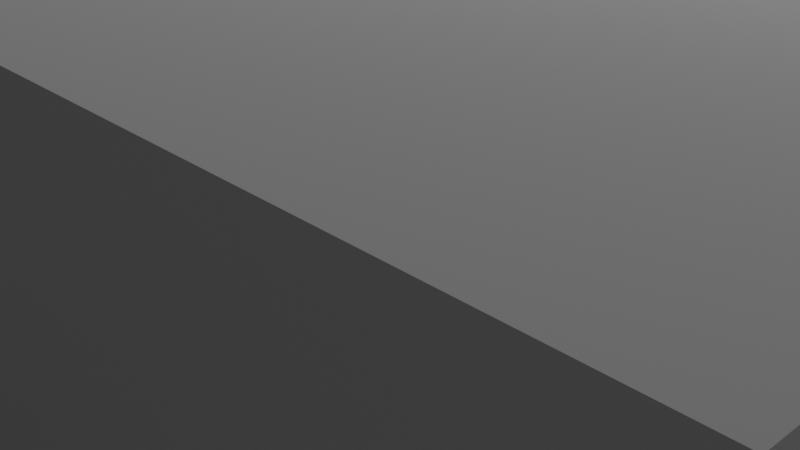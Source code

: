 # Source: R_Batarang.blend  (saved by Blender 2.90.8; exported with 4.5.12 LTS)
import bpy
from mathutils import Matrix  # noqa: F401  (used for matrix-valued properties, if any)

bpy.ops.wm.read_factory_settings(use_empty=True)
scene = bpy.context.scene
scene.name = 'Scene'

# ---- collections
col_collection = bpy.data.collections.new('Collection'); scene.collection.children.link(col_collection)

# ---- world
world_world = bpy.data.worlds.new('World'); scene.world = world_world
world_world.use_nodes = True; world_world.node_tree.nodes.clear()
_N = world_world.node_tree.nodes; _L = world_world.node_tree.links
n0 = _N.new('ShaderNodeOutputWorld'); n0.name = 'World Output'; n0.location = (300, 300)
n1 = _N.new('ShaderNodeBackground'); n1.name = 'Background'; n1.location = (10, 300)
n1.inputs[0].default_value = (0.05088, 0.05088, 0.05088, 1.0)
_L.new(n1.outputs[0], n0.inputs[0])
n0.is_active_output = True
world_world.color = (0.05088, 0.05088, 0.05088)
world_world.use_sun_shadow = False
world_world.sun_shadow_jitter_overblur = 0.0

# ---- cameras
cam_camera = bpy.data.cameras.new('Camera')
cam_camera.clip_end = 100.0
cam_camera.ortho_scale = 7.314

# ---- lights
light_light = bpy.data.lights.new('Light', 'POINT')
light_light.transmission_factor = 0.0
light_light.energy = 1000.0
light_light.shadow_soft_size = 0.1
light_light.shadow_maximum_resolution = 0.006
light_light.use_absolute_resolution = True

# ---- meshes
me_text = bpy.data.meshes.new('Text')
me_text.from_pydata([(0.077, 0.682, 0.0), (0.077, 0.0, 0.0), (0.175, 0.0, 0.0), (0.175, 0.296, 0.0), (0.216, 0.296, 0.0), (0.2283, 0.2956, 0.0), (0.2405, 0.2942, 0.0), (0.2527, 0.2913, 0.0), (0.2651, 0.2867, 0.0), (0.278, 0.2799, 0.0), (0.2915, 0.2705, 0.0), (0.3058, 0.2582, 0.0), (0.3212, 0.2427, 0.0), (0.3378, 0.2234, 0.0), (0.3558, 0.2002, 0.0), (0.3755, 0.1725, 0.0), (0.397, 0.14, 0.0), (0.487, 0.0, 0.0), (0.604, 0.0, 0.0), (0.5929, 0.01541, 0.0), (0.5828, 0.02931, 0.0), (0.5737, 0.04191, 0.0), (0.5654, 0.05344, 0.0), (0.5578, 0.06415, 0.0), (0.5508, 0.07425, 0.0), (0.544, 0.08398, 0.0), (0.5376, 0.09356, 0.0), (0.5312, 0.1032, 0.0), (0.5247, 0.1132, 0.0), (0.518, 0.1237, 0.0), (0.511, 0.135, 0.0), (0.4983, 0.1558, 0.0), (0.486, 0.1757, 0.0), (0.474, 0.1946, 0.0), (0.4623, 0.2127, 0.0), (0.4505, 0.2298, 0.0), (0.4388, 0.246, 0.0), (0.4267, 0.2613, 0.0), (0.4144, 0.2757, 0.0), (0.4016, 0.2891, 0.0), (0.3882, 0.3017, 0.0), (0.374, 0.3133, 0.0), (0.359, 0.324, 0.0), (0.3766, 0.3319, 0.0), (0.3928, 0.341, 0.0), (0.4076, 0.3512, 0.0), (0.421, 0.3626, 0.0), (0.4329, 0.3752, 0.0), (0.4434, 0.3888, 0.0), (0.4523, 0.4034, 0.0), (0.4597, 0.419, 0.0), (0.4655, 0.4357, 0.0), (0.4696, 0.4532, 0.0), (0.4722, 0.4717, 0.0), (0.473, 0.491, 0.0), (0.4712, 0.5195, 0.0), (0.466, 0.5461, 0.0), (0.4574, 0.5706, 0.0), (0.4456, 0.593, 0.0), (0.4307, 0.613, 0.0), (0.4128, 0.6308, 0.0), (0.392, 0.646, 0.0), (0.3684, 0.6587, 0.0), (0.3422, 0.6688, 0.0), (0.3135, 0.676, 0.0), (0.2824, 0.6805, 0.0), (0.249, 0.682, 0.0), (0.175, 0.598, 0.0), (0.238, 0.598, 0.0), (0.2606, 0.5972, 0.0), (0.2808, 0.5948, 0.0), (0.2989, 0.5909, 0.0), (0.3147, 0.5855, 0.0), (0.3285, 0.5787, 0.0), (0.3403, 0.5705, 0.0), (0.35, 0.561, 0.0), (0.3579, 0.5501, 0.0), (0.364, 0.5381, 0.0), (0.3683, 0.5249, 0.0), (0.371, 0.5105, 0.0), (0.372, 0.495, 0.0), (0.3716, 0.4808, 0.0), (0.3697, 0.467, 0.0), (0.3663, 0.4536, 0.0), (0.361, 0.4409, 0.0), (0.3539, 0.429, 0.0), (0.3447, 0.4181, 0.0), (0.3334, 0.4084, 0.0), (0.3196, 0.4001, 0.0), (0.3034, 0.3933, 0.0), (0.2845, 0.3883, 0.0), (0.2627, 0.3851, 0.0), (0.238, 0.384, 0.0), (0.175, 0.384, 0.0), (0.077, 0.682, -0.0936), (0.077, 0.0, -0.0936), (0.175, 0.0, -0.0936), (0.175, 0.296, -0.0936), (0.216, 0.296, -0.0936), (0.2283, 0.2956, -0.0936), (0.2405, 0.2942, -0.0936), (0.2527, 0.2913, -0.0936), (0.2651, 0.2867, -0.0936), (0.278, 0.2799, -0.0936), (0.2915, 0.2705, -0.0936), (0.3058, 0.2582, -0.0936), (0.3212, 0.2427, -0.0936), (0.3378, 0.2234, -0.0936), (0.3558, 0.2002, -0.0936), (0.3755, 0.1725, -0.0936), (0.397, 0.14, -0.0936), (0.487, 0.0, -0.0936), (0.604, 0.0, -0.0936), (0.5929, 0.01541, -0.0936), (0.5828, 0.02931, -0.0936), (0.5737, 0.04191, -0.0936), (0.5654, 0.05344, -0.0936), (0.5578, 0.06415, -0.0936), (0.5508, 0.07425, -0.0936), (0.544, 0.08398, -0.0936), (0.5376, 0.09356, -0.0936), (0.5312, 0.1032, -0.0936), (0.5247, 0.1132, -0.0936), (0.518, 0.1237, -0.0936), (0.511, 0.135, -0.0936), (0.4983, 0.1558, -0.0936), (0.486, 0.1757, -0.0936), (0.474, 0.1946, -0.0936), (0.4623, 0.2127, -0.0936), (0.4505, 0.2298, -0.0936), (0.4388, 0.246, -0.0936), (0.4267, 0.2613, -0.0936), (0.4144, 0.2757, -0.0936), (0.4016, 0.2891, -0.0936), (0.3882, 0.3017, -0.0936), (0.374, 0.3133, -0.0936), (0.359, 0.324, -0.0936), (0.3766, 0.3319, -0.0936), (0.3928, 0.341, -0.0936), (0.4076, 0.3512, -0.0936), (0.421, 0.3626, -0.0936), (0.4329, 0.3752, -0.0936), (0.4434, 0.3888, -0.0936), (0.4523, 0.4034, -0.0936), (0.4597, 0.419, -0.0936), (0.4655, 0.4357, -0.0936), (0.4696, 0.4532, -0.0936), (0.4722, 0.4717, -0.0936), (0.473, 0.491, -0.0936), (0.4712, 0.5195, -0.0936), (0.466, 0.5461, -0.0936), (0.4574, 0.5706, -0.0936), (0.4456, 0.593, -0.0936), (0.4307, 0.613, -0.0936), (0.4128, 0.6308, -0.0936), (0.392, 0.646, -0.0936), (0.3684, 0.6587, -0.0936), (0.3422, 0.6688, -0.0936), (0.3135, 0.676, -0.0936), (0.2824, 0.6805, -0.0936), (0.249, 0.682, -0.0936), (0.175, 0.598, -0.0936), (0.238, 0.598, -0.0936), (0.2606, 0.5972, -0.0936), (0.2808, 0.5948, -0.0936), (0.2989, 0.5909, -0.0936), (0.3147, 0.5855, -0.0936), (0.3285, 0.5787, -0.0936), (0.3403, 0.5705, -0.0936), (0.35, 0.561, -0.0936), (0.3579, 0.5501, -0.0936), (0.364, 0.5381, -0.0936), (0.3683, 0.5249, -0.0936), (0.371, 0.5105, -0.0936), (0.372, 0.495, -0.0936), (0.3716, 0.4808, -0.0936), (0.3697, 0.467, -0.0936), (0.3663, 0.4536, -0.0936), (0.361, 0.4409, -0.0936), (0.3539, 0.429, -0.0936), (0.3447, 0.4181, -0.0936), (0.3334, 0.4084, -0.0936), (0.3196, 0.4001, -0.0936), (0.3034, 0.3933, -0.0936), (0.2845, 0.3883, -0.0936), (0.2627, 0.3851, -0.0936), (0.238, 0.384, -0.0936), (0.175, 0.384, -0.0936), (0.5362, 0.8302, -0.2066), (0.2735, 0.8271, -0.2066), (0.4515, 1.073, -0.2066), (0.8797, 0.8445, -0.2066), (1.118, -0.05801, -0.2066), (0.7777, 0.8302, -0.2066), (3.031, 1.266, -0.2066), (2.857, 1.165, -0.2066), (1.963, 1.559, -0.2066), (0.2735, -0.8738, -0.2066), (0.2937, -0.8444, -0.2066), (0.2754, -0.8769, -0.2066), (1.334, 1.361, -0.2066), (1.314, 1.477, -0.2066), (3.697, 1.558, -0.2059), (3.699, 1.559, -0.2066), (-0.1189, -0.3604, -0.2066), (0.0107, 0.8271, -0.2066), (-0.03425, -0.4465, -0.2066), (0.06445, -0.5644, -0.2066), (-0.4197, -0.1354, -0.2066), (-0.5713, -0.06112, -0.2066), (-0.2308, 0.8271, -0.2066), (0.2715, -0.88, -0.2066), (0.2532, -0.8475, -0.2066), (0.2734, -0.8769, -0.2066), (-0.7926, 1.282, -0.134), (-0.7926, 1.278, -0.2066), (-0.7873, 1.358, -0.2066), (1.293, 1.559, -0.2066), (-0.7805, 1.41, -0.06082), (-0.7463, 1.556, -0.2066), (-1.222, 1.41, -0.06082), (-0.7883, 1.352, -0.06082), (-0.7924, 1.289, -0.06082), (3.512, 1.488, -0.2066), (2.018, 0.08375, -0.2066), (1.98, 0.08457, -0.2066), (2.13, 0.2604, -0.2066), (-1.508, 0.07937, -0.2066), (-1.471, 0.08064, -0.2066), (-1.425, 0.2275, -0.06082), (-1.545, 0.07767, -0.2066), (-1.545, 0.07767, -0.2066), (-1.433, 0.08146, -0.2066), (2.092, 0.08078, -0.2066), (2.055, 0.08248, -0.2066), (2.103, 0.1484, -0.2066), (-1.396, 0.08185, -0.2066), (-1.286, 0.08039, -0.2066), (3.333, 1.413, -0.2066), (3.378, 1.433, -0.2066), (-1.557, 0.1453, -0.2066), (-1.583, 0.2573, -0.2066), (-1.514, 0.1965, -0.1542), (-1.447, 0.3139, -0.06082), (-2.311, 1.162, -0.2066), (-2.484, 1.263, -0.2066), (-2.018, 1.556, -0.2066), (-2.256, 1.127, -0.2066), (-2.217, 1.1, -0.2066), (-2.034, 0.9592, -0.2066), (-2.965, 1.485, -0.2066), (-3.152, 1.556, -0.2066), (-1.763, 0.8943, -0.06082), (-1.813, 0.9496, -0.06082), (-1.933, 0.8641, -0.2066), (-2.831, 1.43, -0.2066), (-2.876, 1.449, -0.2066), (-2.922, 1.468, -0.2066), (-1.818, 0.7315, -0.2066), (-1.725, 0.7319, -0.1314), (-1.77, 0.6648, -0.2066), (-1.508, 0.487, -0.06082), (-1.713, 0.5728, -0.2066), (-1.672, 0.4956, -0.2066), (-1.593, 0.6575, -0.06082), (-1.561, 0.3577, -0.1565), (-1.613, 0.3537, -0.2066), (2.998, 1.413, -0.06082), (1.963, 1.413, -0.06082), (2.947, 1.386, -0.06082), (-1.479, 0.4124, -0.06082), (-1.634, 0.41, -0.2066), (2.79, 1.294, -0.06082), (2.489, 1.075, -0.06082), (2.45, 1.041, -0.06082), (-1.671, 0.779, -0.06082), (2.36, 0.9527, -0.06082), (2.14, 0.6606, -0.06082), (1.278, 1.048, -0.06082), (2.055, 0.4902, -0.06082), (2.218, 0.7821, -0.06082), (1.312, 1.115, -0.06082), (-2.786, 1.41, -0.2066), (-2.645, 1.456, -0.1065), (2.309, 0.8974, -0.06082), (1.333, 1.195, -0.06082), (2.693, 1.231, -0.06082), (2.585, 1.153, -0.06082), (-2.451, 1.41, -0.06082), (-2.445, 1.335, -0.1246), (-2.545, 1.295, -0.2066), (2.026, 0.4155, -0.06082), (1.225, 0.9872, -0.06082), (1.994, 0.317, -0.06082), (1.972, 0.2306, -0.06082), (1.74, 0.2247, -0.06082), (1.445, 0.1889, -0.06082), (1.597, 0.2117, -0.06082), (1.19, 0.9589, -0.06082), (1.126, 0.92, -0.06082), (-2.4, 1.383, -0.06082), (0.7777, 0.8302, -0.06082), (0.5362, 0.8302, -0.06082), (0.9011, -0.001639, -0.06082), (-2.108, 1.092, -0.1488), (0.2734, 1.153, -0.2066), (0.1422, -0.6705, -0.2066), (-2.038, 1.15, -0.06082), (-2.146, 1.228, -0.06082), (-2.243, 1.291, -0.06082), (-0.4224, 0.8599, -0.2066), (-0.3328, 0.8414, -0.2066), (-0.7485, 0.0009364, -0.2066), (-0.8289, 0.02212, -0.2066), (-0.5074, 0.8859, -0.2066), (-0.6098, 0.9338, -0.2066), (-0.5646, 0.9099, -0.2066), (-0.9533, 0.04735, -0.2066), (-1.082, 0.06567, -0.2066), (0.3872, 1.123, -0.2066), (-0.2909, -0.2171, -0.2066), (0.1597, 1.12, -0.2066), (0.1994, 1.141, -0.2066), (-1.942, 1.072, -0.06082), (3.468, 1.471, -0.2066), (-3.15, 1.555, -0.2059), (3.423, 1.452, -0.2066), (-1.903, 1.038, -0.06082), (3.092, 1.298, -0.2066), (2.764, 1.103, -0.2066), (2.803, 1.13, -0.2066), (-2.908, 1.511, -0.1619), (2.48, 0.8672, -0.2066), (2.364, 0.7346, -0.2066), (0.09536, 1.07, -0.2066), (0.7854, -0.07278, -0.06082), (0.2735, 0.8271, -0.06082), (0.6641, -0.1634, -0.06082), (0.9919, 0.04448, -0.06082), (1.317, 0.161, -0.06082), (1.369, 0.1736, -0.06082), (1.181, 0.121, -0.06082), (0.9288, 0.8536, -0.06082), (0.3475, 1.145, -0.2066), (0.0107, 1.318, -0.2066), (1.303, 1.092, -0.06082), (0.3256, 1.152, -0.2066), (0.2955, 1.158, -0.2066), (1.264, 1.028, -0.06082), (1.049, 0.8871, -0.06082), (0.2213, 1.149, -0.2066), (0.2514, 1.155, -0.2066), (0.2735, 1.156, -0.2066), (1.339, 1.292, -0.06082), (1.327, 1.413, -0.06082), (1.335, 1.355, -0.06082), (-0.7229, 1.034, -0.2066), (-0.747, 1.072, -0.2066), (0.993, 0.8694, -0.06082), (-0.6657, 0.9736, -0.2066), (0.5362, 1.321, -0.06082), (0.4515, 1.073, -0.06082), (-0.7673, 1.474, -0.2066), (0.9693, 0.863, -0.2066), (1.054, 0.889, -0.2066), (1.112, 0.913, -0.2066), (1.157, 0.9369, -0.2066), (0.5362, 1.321, -0.2066), (2.16, 0.3568, -0.2066), (1.213, 0.9767, -0.2066), (2.181, 0.4131, -0.2066), (2.219, 0.4987, -0.2066), (1.294, 1.075, -0.2066), (2.259, 0.5759, -0.2066), (1.833, 0.0835, -0.2066), (1.943, 0.08496, -0.2066), (2.317, 0.6679, -0.2066), (1.321, 1.141, -0.2066), (1.27, 1.037, -0.2066), (2.581, 0.9623, -0.2066), (0.4022, 1.113, -0.06082), (1.295, 0.004047, -0.2066), (1.5, 0.05046, -0.2066), (1.376, 0.02523, -0.2066), (1.628, 0.06878, -0.2066), (0.2735, -0.7578, -0.1429), (0.2754, -0.8768, -0.2065), (0.4047, -0.6674, -0.2066), (0.2734, -0.8769, -0.2065), (0.2734, -0.7609, -0.1429), (0.2715, -0.8799, -0.2065), (0.4824, -0.5613, -0.2066), (0.2734, -0.8768, -0.2065), (0.8378, -0.214, -0.2066), (0.6658, -0.3573, -0.2066), (0.5811, -0.4434, -0.2066), (0.9666, -0.1323, -0.2066), (0.2735, -0.8738, -0.2065), (0.2735, -0.8737, -0.2065), (1.338, 1.24, -0.2066), (1.34, 1.281, -0.2066), (1.329, 1.17, -0.2066), (0.2734, 0.3381, -0.06082), (0.2734, -0.6328, -0.07619), (0.2734, -0.6087, -0.06342), (0.2734, -0.6042, -0.06082), (-0.5519, -0.008783, -0.1508), (-0.3542, -0.004749, -0.06082), (-0.445, 0.04137, -0.06082), (-0.3542, -0.08877, -0.1337), (-0.2385, -0.07589, -0.06082), (-0.2308, 0.8271, -0.06082), (0.0107, 0.8271, -0.06082), (0.3359, 1.149, -0.1585), (-0.7914, 1.236, -0.2066), (-0.7818, 1.167, -0.2066), (-0.7744, 1.138, -0.2066), (0.3576, 1.14, -0.1702), (0.3475, 1.145, -0.06082), (0.0107, 1.318, -0.06082), (0.3108, 1.156, -0.14), (0.2982, 1.158, -0.06082), (0.2735, 1.159, -0.06602), (0.2735, 1.159, -0.1784), (0.2795, 1.16, -0.1747), (0.2735, 1.159, -0.1727), (0.1446, 1.11, -0.06082), (0.09536, 1.07, -0.06082), (0.4474, -0.3755, -0.06082), (0.5286, -0.287, -0.06082), (-0.7701, 0.1579, -0.06082), (-0.6345, 0.1179, -0.06082), (-0.4461, 0.8663, -0.06082), (0.2674, 1.157, -0.1747), (0.2734, 1.156, -0.1784), (0.236, 1.153, -0.14), (0.2735, 1.159, -0.06082), (0.2734, 1.156, -0.1727), (0.211, 1.146, -0.1585), (0.1994, 1.141, -0.06082), (0.2487, 1.155, -0.06082), (0.2735, 1.159, -0.09558), (0.2734, 1.156, -0.06082), (-0.7656, 1.112, -0.06082), (-0.7863, 1.192, -0.06082), (-0.7167, 1.025, -0.06082), (-0.6783, 0.9841, -0.06082), (-1.193, 0.2216, -0.06082), (-1.05, 0.2085, -0.06082), (-0.5796, 0.9169, -0.06082), (-0.6431, 0.9558, -0.06082), (-0.8985, 0.1857, -0.06082), (-0.8225, 0.1705, -0.06082), (-0.7313, 1.045, -0.06082), (-0.1172, -0.1665, -0.06082), (0.01828, -0.2901, -0.06082), (-0.05947, -0.2161, -0.06082), (0.09944, -0.3786, -0.06082), (0.3375, -0.5116, -0.06082), (0.2735, -0.6011, -0.06082), (0.6064, -0.213, -0.06082), (0.2094, -0.5147, -0.06082), (-0.3819, 0.8505, -0.06082), (2.655, 1.096, -0.1488), (-0.5021, 0.884, -0.06082), (2.271, 0.735, -0.1314), (2.108, 0.3608, -0.1565), (0.2735, -0.6297, -0.07619), (3.192, 1.459, -0.1065), (0.2735, -0.6056, -0.06342), (-0.7557, 1.089, -0.06082), (0.1892, 1.137, -0.1702), (0.2734, 1.156, -0.09558), (0.2734, 1.156, -0.06602), (2.092, 0.08078, -0.2066), (2.061, 0.1996, -0.1542), (3.455, 1.514, -0.1619), (-0.7237, 1.035, -0.1339), (2.991, 1.338, -0.1246), (-0.6566, 0.9661, -0.1338), (-0.7908, 1.231, -0.1339), (1.099, -0.005673, -0.1508), (0.901, -0.08566, -0.1337), (1.271, 1.038, -0.1339), (1.203, 0.9692, -0.1338), (1.339, 1.285, -0.134), (1.338, 1.234, -0.1339)], [], [(1, 0, 67), (67, 0, 66), (67, 66, 65), (67, 65, 64), (67, 64, 63), (67, 63, 62), (67, 62, 61), (67, 61, 60), (67, 60, 59), (67, 59, 68), (68, 59, 58), (1, 67, 93), (69, 68, 58), (70, 69, 58), (71, 70, 58), (71, 58, 57), (72, 71, 57), (73, 72, 57), (74, 73, 57), (74, 57, 56), (75, 74, 56), (76, 75, 56), (77, 76, 56), (77, 56, 55), (78, 77, 55), (79, 78, 55), (79, 55, 54), (80, 79, 54), (81, 80, 54), (81, 54, 53), (82, 81, 53), (82, 53, 52), (83, 82, 52), (84, 83, 52), (84, 52, 51), (85, 84, 51), (85, 51, 50), (86, 85, 50), (86, 50, 49), (87, 86, 49), (88, 87, 49), (88, 49, 48), (89, 88, 48), (90, 89, 48), (90, 48, 47), (91, 90, 47), (92, 91, 47), (1, 93, 3), (3, 93, 92), (3, 92, 47), (3, 47, 46), (3, 46, 45), (3, 45, 44), (3, 44, 43), (3, 43, 42), (3, 42, 41), (3, 41, 40), (3, 40, 4), (4, 40, 5), (5, 40, 39), (1, 3, 2), (6, 5, 39), (7, 6, 39), (8, 7, 39), (8, 39, 38), (9, 8, 38), (10, 9, 38), (10, 38, 37), (11, 10, 37), (11, 37, 36), (12, 11, 36), (12, 36, 35), (13, 12, 35), (13, 35, 34), (14, 13, 34), (14, 34, 33), (15, 14, 33), (15, 33, 32), (15, 32, 31), (16, 15, 31), (16, 31, 30), (17, 16, 30), (17, 30, 29), (17, 29, 28), (17, 28, 27), (17, 27, 26), (17, 26, 25), (17, 25, 24), (17, 24, 23), (17, 23, 22), (17, 22, 21), (17, 21, 20), (17, 20, 19), (17, 19, 18), (95, 161, 94), (161, 160, 94), (161, 159, 160), (161, 158, 159), (161, 157, 158), (161, 156, 157), (161, 155, 156), (161, 154, 155), (161, 153, 154), (161, 162, 153), (162, 152, 153), (95, 187, 161), (163, 152, 162), (164, 152, 163), (165, 152, 164), (165, 151, 152), (166, 151, 165), (167, 151, 166), (168, 151, 167), (168, 150, 151), (169, 150, 168), (170, 150, 169), (171, 150, 170), (171, 149, 150), (172, 149, 171), (173, 149, 172), (173, 148, 149), (174, 148, 173), (175, 148, 174), (175, 147, 148), (176, 147, 175), (176, 146, 147), (177, 146, 176), (178, 146, 177), (178, 145, 146), (179, 145, 178), (179, 144, 145), (180, 144, 179), (180, 143, 144), (181, 143, 180), (182, 143, 181), (182, 142, 143), (183, 142, 182), (184, 142, 183), (184, 141, 142), (185, 141, 184), (186, 141, 185), (95, 97, 187), (97, 186, 187), (97, 141, 186), (97, 140, 141), (97, 139, 140), (97, 138, 139), (97, 137, 138), (97, 136, 137), (97, 135, 136), (97, 134, 135), (97, 98, 134), (98, 99, 134), (99, 133, 134), (95, 96, 97), (100, 133, 99), (101, 133, 100), (102, 133, 101), (102, 132, 133), (103, 132, 102), (104, 132, 103), (104, 131, 132), (105, 131, 104), (105, 130, 131), (106, 130, 105), (106, 129, 130), (107, 129, 106), (107, 128, 129), (108, 128, 107), (108, 127, 128), (109, 127, 108), (109, 126, 127), (109, 125, 126), (110, 125, 109), (110, 124, 125), (111, 124, 110), (111, 123, 124), (111, 122, 123), (111, 121, 122), (111, 120, 121), (111, 119, 120), (111, 118, 119), (111, 117, 118), (111, 116, 117), (111, 115, 116), (111, 114, 115), (111, 113, 114), (111, 112, 113), (67, 68, 162, 161), (6, 7, 101, 100), (92, 93, 187, 186), (23, 24, 118, 117), (33, 34, 128, 127), (14, 15, 109, 108), (7, 8, 102, 101), (50, 51, 145, 144), (22, 23, 117, 116), (55, 56, 150, 149), (58, 59, 153, 152), (46, 47, 141, 140), (85, 86, 180, 179), (77, 78, 172, 171), (21, 22, 116, 115), (32, 33, 127, 126), (93, 67, 161, 187), (38, 39, 133, 132), (45, 46, 140, 139), (78, 79, 173, 172), (68, 69, 163, 162), (8, 9, 103, 102), (49, 50, 144, 143), (20, 21, 115, 114), (31, 32, 126, 125), (0, 1, 95, 94), (44, 45, 139, 138), (86, 87, 181, 180), (15, 16, 110, 109), (69, 70, 164, 163), (9, 10, 104, 103), (19, 20, 114, 113), (54, 55, 149, 148), (43, 44, 138, 137), (87, 88, 182, 181), (17, 18, 112, 111), (79, 80, 174, 173), (70, 71, 165, 164), (18, 19, 113, 112), (30, 31, 125, 124), (37, 38, 132, 131), (66, 0, 94, 160), (42, 43, 137, 136), (80, 81, 175, 174), (16, 17, 111, 110), (10, 11, 105, 104), (48, 49, 143, 142), (57, 58, 152, 151), (65, 66, 160, 159), (41, 42, 136, 135), (88, 89, 183, 182), (71, 72, 166, 165), (53, 54, 148, 147), (29, 30, 124, 123), (36, 37, 131, 130), (64, 65, 159, 158), (40, 41, 135, 134), (89, 90, 184, 183), (81, 82, 176, 175), (72, 73, 167, 166), (11, 12, 106, 105), (3, 4, 98, 97), (28, 29, 123, 122), (63, 64, 158, 157), (73, 74, 168, 167), (4, 5, 99, 98), (47, 48, 142, 141), (52, 53, 147, 146), (27, 28, 122, 121), (35, 36, 130, 129), (62, 63, 157, 156), (90, 91, 185, 184), (82, 83, 177, 176), (12, 13, 107, 106), (26, 27, 121, 120), (56, 57, 151, 150), (61, 62, 156, 155), (39, 40, 134, 133), (91, 92, 186, 185), (83, 84, 178, 177), (74, 75, 169, 168), (1, 2, 96, 95), (25, 26, 120, 119), (34, 35, 129, 128), (60, 61, 155, 154), (2, 3, 97, 96), (75, 76, 170, 169), (13, 14, 108, 107), (5, 6, 100, 99), (51, 52, 146, 145), (24, 25, 119, 118), (59, 60, 154, 153), (84, 85, 179, 178), (76, 77, 171, 170), (188, 189, 190), (191, 192, 193), (194, 195, 196), (197, 198, 199), (200, 201, 196), (196, 202, 203), (204, 205, 206), (206, 205, 207), (208, 209, 210), (210, 205, 208), (211, 212, 213), (214, 215, 216), (217, 202, 196), (218, 219, 220), (221, 222, 216), (203, 223, 196), (224, 225, 226), (227, 228, 229), (229, 230, 227), (230, 231, 227), (229, 231, 230), (229, 228, 232), (233, 234, 235), (229, 232, 236), (237, 229, 236), (234, 224, 235), (235, 224, 226), (238, 196, 239), (240, 231, 229), (241, 240, 242), (229, 243, 241), (242, 240, 229), (229, 241, 242), (244, 245, 246), (244, 246, 247), (248, 246, 249), (250, 251, 246), (252, 253, 254), (255, 256, 246), (257, 246, 256), (250, 246, 257), (258, 252, 254), (259, 258, 260), (261, 262, 263), (261, 264, 262), (261, 263, 265), (265, 266, 241), (267, 268, 269), (270, 261, 265), (265, 263, 271), (265, 271, 266), (272, 269, 268), (241, 270, 265), (243, 270, 241), (260, 262, 264), (264, 259, 260), (259, 252, 258), (273, 268, 274), (264, 275, 259), (274, 268, 276), (259, 275, 252), (277, 278, 279), (280, 281, 277), (255, 282, 283), (276, 268, 284), (268, 285, 284), (268, 286, 272), (286, 268, 287), (273, 287, 268), (288, 283, 289), (290, 245, 289), (291, 292, 293), (294, 293, 295), (283, 282, 290), (283, 290, 289), (296, 297, 298), (295, 293, 292), (298, 299, 296), (289, 300, 288), (279, 292, 291), (301, 302, 303), (189, 198, 197), (304, 247, 248), (213, 212, 305), (212, 306, 305), (306, 207, 305), (247, 307, 308), (304, 307, 247), (309, 300, 289), (220, 219, 288), (247, 308, 244), (310, 311, 209), (312, 310, 209), (313, 314, 312), (309, 289, 245), (315, 316, 317), (244, 308, 309), (245, 244, 309), (318, 315, 317), (319, 190, 189), (204, 320, 205), (321, 322, 205), (323, 307, 304), (304, 248, 249), (324, 196, 223), (323, 304, 249), (251, 325, 246), (239, 196, 326), (323, 249, 327), (324, 326, 196), (328, 196, 238), (194, 196, 328), (327, 249, 253), (249, 254, 253), (329, 196, 330), (283, 331, 256), (283, 256, 255), (331, 325, 257), (250, 257, 325), (325, 251, 250), (331, 257, 256), (195, 330, 196), (332, 333, 196), (334, 321, 205), (335, 303, 302), (305, 207, 205), (320, 208, 205), (302, 336, 335), (337, 335, 336), (338, 301, 303), (339, 340, 299), (341, 342, 338), (340, 296, 299), (319, 189, 343), (205, 344, 334), (345, 277, 281), (278, 277, 345), (346, 189, 347), (348, 279, 278), (292, 279, 348), (299, 349, 339), (295, 292, 297), (298, 297, 292), (281, 280, 285), (350, 351, 205), (352, 347, 189), (346, 343, 189), (353, 285, 268), (305, 205, 351), (322, 350, 205), (268, 354, 355), (355, 353, 268), (280, 284, 285), (356, 263, 357), (341, 339, 358), (342, 341, 358), (359, 271, 356), (349, 358, 339), (263, 262, 357), (302, 360, 361), (313, 317, 316), (316, 314, 313), (310, 312, 314), (311, 210, 209), (315, 318, 359), (219, 362, 246), (301, 338, 342), (361, 336, 302), (363, 342, 358), (358, 364, 363), (349, 365, 364), (365, 299, 366), (360, 302, 367), (190, 360, 367), (368, 369, 370), (363, 191, 342), (188, 367, 302), (371, 372, 373), (361, 360, 190), (374, 369, 375), (342, 193, 301), (376, 377, 333), (373, 372, 376), (370, 378, 371), (191, 193, 342), (361, 190, 319), (379, 196, 329), (361, 319, 380), (363, 364, 381), (193, 188, 301), (302, 301, 188), (381, 192, 363), (365, 366, 382), (382, 383, 365), (364, 365, 383), (383, 381, 364), (384, 382, 366), (198, 385, 386), (198, 189, 387), (199, 198, 386), (388, 389, 390), (387, 189, 391), (392, 388, 390), (393, 394, 189), (395, 189, 394), (391, 189, 395), (396, 393, 188), (189, 188, 393), (191, 363, 192), (192, 396, 193), (188, 193, 396), (392, 389, 388), (390, 211, 213), (390, 213, 392), (397, 386, 385), (377, 376, 372), (368, 226, 369), (386, 397, 398), (397, 385, 398), (199, 386, 197), (398, 197, 386), (197, 398, 385), (399, 400, 333), (201, 217, 196), (401, 399, 333), (377, 401, 333), (305, 402, 213), (196, 333, 400), (392, 213, 389), (226, 375, 369), (200, 196, 400), (212, 403, 306), (379, 332, 196), (404, 405, 306), (372, 371, 378), (208, 406, 209), (407, 408, 208), (378, 370, 369), (208, 408, 406), (190, 367, 188), (407, 208, 409), (366, 369, 384), (374, 384, 369), (225, 375, 226), (410, 407, 409), (205, 210, 411), (412, 205, 411), (216, 215, 246), (262, 260, 357), (362, 216, 246), (346, 413, 343), (414, 254, 215), (415, 416, 258), (237, 359, 318), (231, 240, 227), (417, 343, 413), (240, 241, 228), (228, 227, 240), (409, 208, 320), (417, 413, 418), (232, 228, 241), (417, 319, 343), (205, 412, 344), (334, 344, 419), (241, 359, 236), (236, 359, 237), (232, 241, 236), (246, 215, 249), (271, 359, 266), (260, 258, 416), (413, 347, 420), (421, 418, 413), (266, 359, 241), (420, 421, 413), (414, 415, 258), (263, 356, 271), (249, 215, 254), (416, 357, 260), (258, 254, 414), (420, 422, 421), (290, 282, 246), (347, 413, 346), (255, 246, 282), (352, 423, 347), (424, 347, 423), (420, 347, 424), (245, 290, 246), (423, 425, 424), (247, 246, 248), (361, 380, 336), (402, 426, 427), (402, 427, 412), (428, 429, 336), (430, 431, 432), (408, 407, 411), (433, 434, 351), (305, 351, 434), (351, 435, 433), (436, 336, 421), (437, 434, 433), (438, 439, 440), (440, 435, 438), (418, 421, 336), (422, 420, 441), (424, 425, 441), (402, 442, 440), (440, 439, 402), (426, 402, 439), (421, 422, 436), (189, 336, 441), (443, 444, 275), (445, 261, 446), (447, 448, 446), (449, 450, 451), (402, 412, 410), (451, 452, 449), (448, 451, 450), (450, 446, 448), (453, 261, 445), (454, 402, 410), (455, 402, 456), (454, 456, 402), (457, 402, 455), (336, 458, 428), (336, 459, 458), (460, 337, 336), (429, 460, 336), (461, 402, 457), (461, 405, 402), (407, 410, 412), (412, 411, 407), (411, 462, 408), (431, 408, 462), (379, 329, 463), (462, 432, 431), (379, 463, 273), (418, 336, 380), (379, 273, 274), (276, 379, 274), (332, 379, 276), (332, 276, 284), (333, 332, 284), (452, 430, 449), (464, 449, 430), (419, 412, 427), (376, 333, 465), (432, 464, 430), (371, 373, 279), (410, 409, 320), (373, 277, 279), (455, 456, 204), (466, 371, 279), (457, 455, 206), (370, 371, 466), (206, 455, 204), (207, 306, 461), (207, 461, 457), (466, 279, 291), (457, 206, 207), (204, 456, 320), (368, 370, 466), (454, 410, 320), (456, 454, 320), (390, 212, 211), (403, 212, 389), (390, 389, 212), (277, 373, 376), (404, 306, 403), (376, 465, 277), (467, 189, 385), (277, 465, 280), (385, 198, 467), (333, 284, 465), (284, 280, 465), (287, 330, 286), (195, 286, 330), (272, 286, 195), (287, 273, 463), (389, 213, 402), (268, 468, 217), (461, 306, 405), (467, 198, 387), (294, 295, 374), (384, 374, 295), (458, 459, 387), (384, 295, 297), (458, 387, 391), (382, 384, 297), (341, 383, 339), (381, 383, 341), (197, 385, 189), (467, 469, 189), (469, 459, 189), (192, 381, 341), (469, 387, 459), (340, 339, 383), (336, 189, 459), (340, 383, 382), (404, 403, 402), (403, 389, 402), (405, 404, 402), (221, 218, 220), (447, 229, 237), (237, 318, 447), (448, 447, 318), (406, 431, 209), (448, 318, 317), (221, 220, 222), (220, 275, 444), (443, 264, 470), (470, 264, 453), (222, 220, 444), (447, 243, 229), (431, 406, 408), (313, 431, 430), (313, 312, 431), (447, 446, 243), (270, 243, 446), (431, 312, 209), (327, 220, 323), (313, 430, 452), (253, 220, 327), (317, 313, 452), (317, 452, 451), (448, 317, 451), (319, 417, 380), (417, 418, 380), (252, 220, 253), (432, 462, 310), (270, 446, 261), (261, 453, 264), (210, 311, 462), (462, 311, 310), (321, 426, 471), (307, 323, 220), (275, 220, 252), (264, 443, 275), (419, 344, 412), (419, 427, 334), (462, 411, 210), (321, 334, 427), (288, 300, 220), (309, 220, 300), (321, 427, 426), (308, 220, 309), (436, 422, 336), (422, 441, 336), (307, 220, 308), (472, 433, 435), (473, 472, 435), (202, 223, 203), (424, 441, 420), (294, 224, 234), (474, 294, 234), (352, 189, 423), (234, 233, 474), (233, 294, 474), (225, 224, 294), (472, 437, 433), (351, 438, 435), (423, 189, 425), (441, 425, 189), (226, 368, 466), (291, 226, 466), (472, 402, 437), (437, 402, 434), (442, 402, 473), (291, 293, 226), (442, 473, 440), (233, 235, 294), (235, 226, 475), (435, 440, 473), (226, 293, 294), (438, 350, 322), (294, 235, 475), (351, 350, 438), (475, 226, 294), (476, 468, 326), (471, 426, 439), (239, 326, 468), (438, 322, 471), (239, 468, 238), (439, 438, 471), (324, 202, 476), (322, 321, 471), (223, 202, 324), (305, 434, 402), (473, 402, 472), (324, 476, 326), (477, 443, 470), (238, 468, 328), (478, 468, 267), (194, 328, 478), (453, 477, 470), (356, 357, 477), (478, 328, 468), (477, 453, 445), (446, 477, 445), (356, 477, 446), (479, 356, 446), (356, 479, 359), (272, 194, 478), (359, 479, 315), (478, 267, 269), (479, 446, 450), (315, 479, 450), (315, 450, 449), (316, 449, 464), (314, 464, 432), (217, 476, 202), (314, 432, 310), (316, 464, 314), (315, 449, 316), (272, 195, 194), (325, 219, 246), (283, 288, 219), (219, 325, 331), (476, 217, 468), (219, 331, 283), (268, 267, 468), (444, 214, 222), (330, 463, 329), (214, 444, 480), (269, 272, 478), (414, 215, 214), (415, 480, 444), (330, 287, 463), (415, 414, 480), (340, 382, 296), (480, 414, 214), (296, 382, 297), (375, 225, 294), (443, 415, 444), (375, 294, 374), (415, 443, 416), (362, 219, 218), (192, 341, 481), (216, 362, 218), (469, 467, 387), (216, 218, 221), (477, 416, 443), (477, 357, 416), (216, 222, 214), (481, 396, 192), (338, 303, 396), (481, 338, 396), (396, 303, 482), (482, 303, 335), (393, 396, 482), (393, 482, 335), (393, 335, 337), (394, 460, 429), (429, 428, 395), (394, 429, 395), (428, 458, 391), (395, 428, 391), (393, 460, 394), (393, 337, 460), (338, 481, 341), (345, 281, 483), (278, 345, 483), (348, 278, 483), (483, 292, 348), (292, 483, 378), (292, 378, 484), (378, 369, 484), (372, 378, 483), (484, 369, 366), (298, 292, 484), (366, 298, 484), (485, 285, 353), (285, 485, 486), (486, 485, 399), (400, 399, 485), (285, 486, 401), (399, 401, 486), (401, 281, 285), (401, 377, 281), (217, 201, 354), (354, 201, 200), (483, 281, 377), (377, 372, 483), (353, 200, 485), (200, 400, 485), (354, 268, 217), (200, 353, 355), (200, 355, 354), (299, 298, 366), (349, 299, 365), (358, 349, 364)])
_uv = me_text.uv_layers.new(name='UVMap')
_uv.uv.foreach_set('vector', [0.01075, 0.0, 0.0, 0.0, 0.7204, 0.0, 0.7204, 0.0, 0.0, 0.0, 0.7097, 0.0, 0.7204, 0.0, 0.7097, 0.0, 0.6989, 0.0, 0.7204, 0.0, 0.6989, 0.0, 0.6882, 0.0, 0.7204, 0.0, 0.6882, 0.0, 0.6774, 0.0, 0.7204, 0.0, 0.6774, 0.0, 0.6667, 0.0, 0.7204, 0.0, 0.6667, 0.0, 0.6559, 0.0, 0.7204, 0.0, 0.6559, 0.0, 0.6452, 0.0, 0.7204, 0.0, 0.6452, 0.0, 0.6344, 0.0, 0.7204, 0.0, 0.6344, 0.0, 0.7312, 0.0, 0.7312, 0.0, 0.6344, 0.0, 0.6237, 0.0, 0.01075, 0.0, 0.7204, 0.0, 1.0, 0.0, 0.7419, 0.0, 0.7312, 0.0, 0.6237, 0.0, 0.7527, 0.0, 0.7419, 0.0, 0.6237, 0.0, 0.7634, 0.0, 0.7527, 0.0, 0.6237, 0.0, 0.7634, 0.0, 0.6237, 0.0, 0.6129, 0.0, 0.7742, 0.0, 0.7634, 0.0, 0.6129, 0.0, 0.7849, 0.0, 0.7742, 0.0, 0.6129, 0.0, 0.7957, 0.0, 0.7849, 0.0, 0.6129, 0.0, 0.7957, 0.0, 0.6129, 0.0, 0.6022, 0.0, 0.8065, 0.0, 0.7957, 0.0, 0.6022, 0.0, 0.8172, 0.0, 0.8065, 0.0, 0.6022, 0.0, 0.828, 0.0, 0.8172, 0.0, 0.6022, 0.0, 0.828, 0.0, 0.6022, 0.0, 0.5914, 0.0, 0.8387, 0.0, 0.828, 0.0, 0.5914, 0.0, 0.8495, 0.0, 0.8387, 0.0, 0.5914, 0.0, 0.8495, 0.0, 0.5914, 0.0, 0.5806, 0.0, 0.8602, 0.0, 0.8495, 0.0, 0.5806, 0.0, 0.871, 0.0, 0.8602, 0.0, 0.5806, 0.0, 0.871, 0.0, 0.5806, 0.0, 0.5699, 0.0, 0.8817, 0.0, 0.871, 0.0, 0.5699, 0.0, 0.8817, 0.0, 0.5699, 0.0, 0.5591, 0.0, 0.8925, 0.0, 0.8817, 0.0, 0.5591, 0.0, 0.9032, 0.0, 0.8925, 0.0, 0.5591, 0.0, 0.9032, 0.0, 0.5591, 0.0, 0.5484, 0.0, 0.914, 0.0, 0.9032, 0.0, 0.5484, 0.0, 0.914, 0.0, 0.5484, 0.0, 0.5376, 0.0, 0.9247, 0.0, 0.914, 0.0, 0.5376, 0.0, 0.9247, 0.0, 0.5376, 0.0, 0.5269, 0.0, 0.9355, 0.0, 0.9247, 0.0, 0.5269, 0.0, 0.9462, 0.0, 0.9355, 0.0, 0.5269, 0.0, 0.9462, 0.0, 0.5269, 0.0, 0.5161, 0.0, 0.957, 0.0, 0.9462, 0.0, 0.5161, 0.0, 0.9677, 0.0, 0.957, 0.0, 0.5161, 0.0, 0.9677, 0.0, 0.5161, 0.0, 0.5054, 0.0, 0.9785, 0.0, 0.9677, 0.0, 0.5054, 0.0, 0.9892, 0.0, 0.9785, 0.0, 0.5054, 0.0, 0.01075, 0.0, 1.0, 0.0, 0.03226, 0.0, 0.03226, 0.0, 1.0, 0.0, 0.9892, 0.0, 0.03226, 0.0, 0.9892, 0.0, 0.5054, 0.0, 0.03226, 0.0, 0.5054, 0.0, 0.4946, 0.0, 0.03226, 0.0, 0.4946, 0.0, 0.4839, 0.0, 0.03226, 0.0, 0.4839, 0.0, 0.4731, 0.0, 0.03226, 0.0, 0.4731, 0.0, 0.4624, 0.0, 0.03226, 0.0, 0.4624, 0.0, 0.4516, 0.0, 0.03226, 0.0, 0.4516, 0.0, 0.4409, 0.0, 0.03226, 0.0, 0.4409, 0.0, 0.4301, 0.0, 0.03226, 0.0, 0.4301, 0.0, 0.04301, 0.0, 0.04301, 0.0, 0.4301, 0.0, 0.05376, 0.0, 0.05376, 0.0, 0.4301, 0.0, 0.4194, 0.0, 0.01075, 0.0, 0.03226, 0.0, 0.02151, 0.0, 0.06452, 0.0, 0.05376, 0.0, 0.4194, 0.0, 0.07527, 0.0, 0.06452, 0.0, 0.4194, 0.0, 0.08602, 0.0, 0.07527, 0.0, 0.4194, 0.0, 0.08602, 0.0, 0.4194, 0.0, 0.4086, 0.0, 0.09677, 0.0, 0.08602, 0.0, 0.4086, 0.0, 0.1075, 0.0, 0.09677, 0.0, 0.4086, 0.0, 0.1075, 0.0, 0.4086, 0.0, 0.3978, 0.0, 0.1183, 0.0, 0.1075, 0.0, 0.3978, 0.0, 0.1183, 0.0, 0.3978, 0.0, 0.3871, 0.0, 0.129, 0.0, 0.1183, 0.0, 0.3871, 0.0, 0.129, 0.0, 0.3871, 0.0, 0.3763, 0.0, 0.1398, 0.0, 0.129, 0.0, 0.3763, 0.0, 0.1398, 0.0, 0.3763, 0.0, 0.3656, 0.0, 0.1505, 0.0, 0.1398, 0.0, 0.3656, 0.0, 0.1505, 0.0, 0.3656, 0.0, 0.3548, 0.0, 0.1613, 0.0, 0.1505, 0.0, 0.3548, 0.0, 0.1613, 0.0, 0.3548, 0.0, 0.3441, 0.0, 0.1613, 0.0, 0.3441, 0.0, 0.3333, 0.0, 0.172, 0.0, 0.1613, 0.0, 0.3333, 0.0, 0.172, 0.0, 0.3333, 0.0, 0.3226, 0.0, 0.1828, 0.0, 0.172, 0.0, 0.3226, 0.0, 0.1828, 0.0, 0.3226, 0.0, 0.3118, 0.0, 0.1828, 0.0, 0.3118, 0.0, 0.3011, 0.0, 0.1828, 0.0, 0.3011, 0.0, 0.2903, 0.0, 0.1828, 0.0, 0.2903, 0.0, 0.2796, 0.0, 0.1828, 0.0, 0.2796, 0.0, 0.2688, 0.0, 0.1828, 0.0, 0.2688, 0.0, 0.2581, 0.0, 0.1828, 0.0, 0.2581, 0.0, 0.2473, 0.0, 0.1828, 0.0, 0.2473, 0.0, 0.2366, 0.0, 0.1828, 0.0, 0.2366, 0.0, 0.2258, 0.0, 0.1828, 0.0, 0.2258, 0.0, 0.2151, 0.0, 0.1828, 0.0, 0.2151, 0.0, 0.2043, 0.0, 0.1828, 0.0, 0.2043, 0.0, 0.1935, 0.0, 0.01075, 0.0, 0.7204, 0.0, 0.0, 0.0, 0.7204, 0.0, 0.7097, 0.0, 0.0, 0.0, 0.7204, 0.0, 0.6989, 0.0, 0.7097, 0.0, 0.7204, 0.0, 0.6882, 0.0, 0.6989, 0.0, 0.7204, 0.0, 0.6774, 0.0, 0.6882, 0.0, 0.7204, 0.0, 0.6667, 0.0, 0.6774, 0.0, 0.7204, 0.0, 0.6559, 0.0, 0.6667, 0.0, 0.7204, 0.0, 0.6452, 0.0, 0.6559, 0.0, 0.7204, 0.0, 0.6344, 0.0, 0.6452, 0.0, 0.7204, 0.0, 0.7312, 0.0, 0.6344, 0.0, 0.7312, 0.0, 0.6237, 0.0, 0.6344, 0.0, 0.01075, 0.0, 1.0, 0.0, 0.7204, 0.0, 0.7419, 0.0, 0.6237, 0.0, 0.7312, 0.0, 0.7527, 0.0, 0.6237, 0.0, 0.7419, 0.0, 0.7634, 0.0, 0.6237, 0.0, 0.7527, 0.0, 0.7634, 0.0, 0.6129, 0.0, 0.6237, 0.0, 0.7742, 0.0, 0.6129, 0.0, 0.7634, 0.0, 0.7849, 0.0, 0.6129, 0.0, 0.7742, 0.0, 0.7957, 0.0, 0.6129, 0.0, 0.7849, 0.0, 0.7957, 0.0, 0.6022, 0.0, 0.6129, 0.0, 0.8065, 0.0, 0.6022, 0.0, 0.7957, 0.0, 0.8172, 0.0, 0.6022, 0.0, 0.8065, 0.0, 0.828, 0.0, 0.6022, 0.0, 0.8172, 0.0, 0.828, 0.0, 0.5914, 0.0, 0.6022, 0.0, 0.8387, 0.0, 0.5914, 0.0, 0.828, 0.0, 0.8495, 0.0, 0.5914, 0.0, 0.8387, 0.0, 0.8495, 0.0, 0.5806, 0.0, 0.5914, 0.0, 0.8602, 0.0, 0.5806, 0.0, 0.8495, 0.0, 0.871, 0.0, 0.5806, 0.0, 0.8602, 0.0, 0.871, 0.0, 0.5699, 0.0, 0.5806, 0.0, 0.8817, 0.0, 0.5699, 0.0, 0.871, 0.0, 0.8817, 0.0, 0.5591, 0.0, 0.5699, 0.0, 0.8925, 0.0, 0.5591, 0.0, 0.8817, 0.0, 0.9032, 0.0, 0.5591, 0.0, 0.8925, 0.0, 0.9032, 0.0, 0.5484, 0.0, 0.5591, 0.0, 0.914, 0.0, 0.5484, 0.0, 0.9032, 0.0, 0.914, 0.0, 0.5376, 0.0, 0.5484, 0.0, 0.9247, 0.0, 0.5376, 0.0, 0.914, 0.0, 0.9247, 0.0, 0.5269, 0.0, 0.5376, 0.0, 0.9355, 0.0, 0.5269, 0.0, 0.9247, 0.0, 0.9462, 0.0, 0.5269, 0.0, 0.9355, 0.0, 0.9462, 0.0, 0.5161, 0.0, 0.5269, 0.0, 0.957, 0.0, 0.5161, 0.0, 0.9462, 0.0, 0.9677, 0.0, 0.5161, 0.0, 0.957, 0.0, 0.9677, 0.0, 0.5054, 0.0, 0.5161, 0.0, 0.9785, 0.0, 0.5054, 0.0, 0.9677, 0.0, 0.9892, 0.0, 0.5054, 0.0, 0.9785, 0.0, 0.01075, 0.0, 0.03226, 0.0, 1.0, 0.0, 0.03226, 0.0, 0.9892, 0.0, 1.0, 0.0, 0.03226, 0.0, 0.5054, 0.0, 0.9892, 0.0, 0.03226, 0.0, 0.4946, 0.0, 0.5054, 0.0, 0.03226, 0.0, 0.4839, 0.0, 0.4946, 0.0, 0.03226, 0.0, 0.4731, 0.0, 0.4839, 0.0, 0.03226, 0.0, 0.4624, 0.0, 0.4731, 0.0, 0.03226, 0.0, 0.4516, 0.0, 0.4624, 0.0, 0.03226, 0.0, 0.4409, 0.0, 0.4516, 0.0, 0.03226, 0.0, 0.4301, 0.0, 0.4409, 0.0, 0.03226, 0.0, 0.04301, 0.0, 0.4301, 0.0, 0.04301, 0.0, 0.05376, 0.0, 0.4301, 0.0, 0.05376, 0.0, 0.4194, 0.0, 0.4301, 0.0, 0.01075, 0.0, 0.02151, 0.0, 0.03226, 0.0, 0.06452, 0.0, 0.4194, 0.0, 0.05376, 0.0, 0.07527, 0.0, 0.4194, 0.0, 0.06452, 0.0, 0.08602, 0.0, 0.4194, 0.0, 0.07527, 0.0, 0.08602, 0.0, 0.4086, 0.0, 0.4194, 0.0, 0.09677, 0.0, 0.4086, 0.0, 0.08602, 0.0, 0.1075, 0.0, 0.4086, 0.0, 0.09677, 0.0, 0.1075, 0.0, 0.3978, 0.0, 0.4086, 0.0, 0.1183, 0.0, 0.3978, 0.0, 0.1075, 0.0, 0.1183, 0.0, 0.3871, 0.0, 0.3978, 0.0, 0.129, 0.0, 0.3871, 0.0, 0.1183, 0.0, 0.129, 0.0, 0.3763, 0.0, 0.3871, 0.0, 0.1398, 0.0, 0.3763, 0.0, 0.129, 0.0, 0.1398, 0.0, 0.3656, 0.0, 0.3763, 0.0, 0.1505, 0.0, 0.3656, 0.0, 0.1398, 0.0, 0.1505, 0.0, 0.3548, 0.0, 0.3656, 0.0, 0.1613, 0.0, 0.3548, 0.0, 0.1505, 0.0, 0.1613, 0.0, 0.3441, 0.0, 0.3548, 0.0, 0.1613, 0.0, 0.3333, 0.0, 0.3441, 0.0, 0.172, 0.0, 0.3333, 0.0, 0.1613, 0.0, 0.172, 0.0, 0.3226, 0.0, 0.3333, 0.0, 0.1828, 0.0, 0.3226, 0.0, 0.172, 0.0, 0.1828, 0.0, 0.3118, 0.0, 0.3226, 0.0, 0.1828, 0.0, 0.3011, 0.0, 0.3118, 0.0, 0.1828, 0.0, 0.2903, 0.0, 0.3011, 0.0, 0.1828, 0.0, 0.2796, 0.0, 0.2903, 0.0, 0.1828, 0.0, 0.2688, 0.0, 0.2796, 0.0, 0.1828, 0.0, 0.2581, 0.0, 0.2688, 0.0, 0.1828, 0.0, 0.2473, 0.0, 0.2581, 0.0, 0.1828, 0.0, 0.2366, 0.0, 0.2473, 0.0, 0.1828, 0.0, 0.2258, 0.0, 0.2366, 0.0, 0.1828, 0.0, 0.2151, 0.0, 0.2258, 0.0, 0.1828, 0.0, 0.2043, 0.0, 0.2151, 0.0, 0.1828, 0.0, 0.1935, 0.0, 0.2043, 0.0, 0.7204, 0.0, 0.7312, 0.0, 0.7312, 0.0, 0.7204, 0.0, 0.06452, 0.0, 0.07527, 0.0, 0.07527, 0.0, 0.06452, 0.0, 0.9892, 0.0, 1.0, 0.0, 1.0, 0.0, 0.9892, 0.0, 0.2473, 0.0, 0.2581, 0.0, 0.2581, 0.0, 0.2473, 0.0, 0.3548, 0.0, 0.3656, 0.0, 0.3656, 0.0, 0.3548, 0.0, 0.1505, 0.0, 0.1613, 0.0, 0.1613, 0.0, 0.1505, 0.0, 0.07527, 0.0, 0.08602, 0.0, 0.08602, 0.0, 0.07527, 0.0, 0.5376, 0.0, 0.5484, 0.0, 0.5484, 0.0, 0.5376, 0.0, 0.2366, 0.0, 0.2473, 0.0, 0.2473, 0.0, 0.2366, 0.0, 0.5914, 0.0, 0.6022, 0.0, 0.6022, 0.0, 0.5914, 0.0, 0.6237, 0.0, 0.6344, 0.0, 0.6344, 0.0, 0.6237, 0.0, 0.4946, 0.0, 0.5054, 0.0, 0.5054, 0.0, 0.4946, 0.0, 0.914, 0.0, 0.9247, 0.0, 0.9247, 0.0, 0.914, 0.0, 0.828, 0.0, 0.8387, 0.0, 0.8387, 0.0, 0.828, 0.0, 0.2258, 0.0, 0.2366, 0.0, 0.2366, 0.0, 0.2258, 0.0, 0.3441, 0.0, 0.3548, 0.0, 0.3548, 0.0, 0.3441, 0.0, 1.0, 0.0, 0.7204, 0.0, 0.7204, 0.0, 1.0, 0.0, 0.4086, 0.0, 0.4194, 0.0, 0.4194, 0.0, 0.4086, 0.0, 0.4839, 0.0, 0.4946, 0.0, 0.4946, 0.0, 0.4839, 0.0, 0.8387, 0.0, 0.8495, 0.0, 0.8495, 0.0, 0.8387, 0.0, 0.7312, 0.0, 0.7419, 0.0, 0.7419, 0.0, 0.7312, 0.0, 0.08602, 0.0, 0.09677, 0.0, 0.09677, 0.0, 0.08602, 0.0, 0.5269, 0.0, 0.5376, 0.0, 0.5376, 0.0, 0.5269, 0.0, 0.2151, 0.0, 0.2258, 0.0, 0.2258, 0.0, 0.2151, 0.0, 0.3333, 0.0, 0.3441, 0.0, 0.3441, 0.0, 0.3333, 0.0, 0.0, 0.0, 0.01075, 0.0, 0.01075, 0.0, 0.0, 0.0, 0.4731, 0.0, 0.4839, 0.0, 0.4839, 0.0, 0.4731, 0.0, 0.9247, 0.0, 0.9355, 0.0, 0.9355, 0.0, 0.9247, 0.0, 0.1613, 0.0, 0.172, 0.0, 0.172, 0.0, 0.1613, 0.0, 0.7419, 0.0, 0.7527, 0.0, 0.7527, 0.0, 0.7419, 0.0, 0.09677, 0.0, 0.1075, 0.0, 0.1075, 0.0, 0.09677, 0.0, 0.2043, 0.0, 0.2151, 0.0, 0.2151, 0.0, 0.2043, 0.0, 0.5806, 0.0, 0.5914, 0.0, 0.5914, 0.0, 0.5806, 0.0, 0.4624, 0.0, 0.4731, 0.0, 0.4731, 0.0, 0.4624, 0.0, 0.9355, 0.0, 0.9462, 0.0, 0.9462, 0.0, 0.9355, 0.0, 0.1828, 0.0, 0.1935, 0.0, 0.1935, 0.0, 0.1828, 0.0, 0.8495, 0.0, 0.8602, 0.0, 0.8602, 0.0, 0.8495, 0.0, 0.7527, 0.0, 0.7634, 0.0, 0.7634, 0.0, 0.7527, 0.0, 0.1935, 0.0, 0.2043, 0.0, 0.2043, 0.0, 0.1935, 0.0, 0.3226, 0.0, 0.3333, 0.0, 0.3333, 0.0, 0.3226, 0.0, 0.3978, 0.0, 0.4086, 0.0, 0.4086, 0.0, 0.3978, 0.0, 0.7097, 0.0, 0.0, 0.0, 0.0, 0.0, 0.7097, 0.0, 0.4516, 0.0, 0.4624, 0.0, 0.4624, 0.0, 0.4516, 0.0, 0.8602, 0.0, 0.871, 0.0, 0.871, 0.0, 0.8602, 0.0, 0.172, 0.0, 0.1828, 0.0, 0.1828, 0.0, 0.172, 0.0, 0.1075, 0.0, 0.1183, 0.0, 0.1183, 0.0, 0.1075, 0.0, 0.5161, 0.0, 0.5269, 0.0, 0.5269, 0.0, 0.5161, 0.0, 0.6129, 0.0, 0.6237, 0.0, 0.6237, 0.0, 0.6129, 0.0, 0.6989, 0.0, 0.7097, 0.0, 0.7097, 0.0, 0.6989, 0.0, 0.4409, 0.0, 0.4516, 0.0, 0.4516, 0.0, 0.4409, 0.0, 0.9462, 0.0, 0.957, 0.0, 0.957, 0.0, 0.9462, 0.0, 0.7634, 0.0, 0.7742, 0.0, 0.7742, 0.0, 0.7634, 0.0, 0.5699, 0.0, 0.5806, 0.0, 0.5806, 0.0, 0.5699, 0.0, 0.3118, 0.0, 0.3226, 0.0, 0.3226, 0.0, 0.3118, 0.0, 0.3871, 0.0, 0.3978, 0.0, 0.3978, 0.0, 0.3871, 0.0, 0.6882, 0.0, 0.6989, 0.0, 0.6989, 0.0, 0.6882, 0.0, 0.4301, 0.0, 0.4409, 0.0, 0.4409, 0.0, 0.4301, 0.0, 0.957, 0.0, 0.9677, 0.0, 0.9677, 0.0, 0.957, 0.0, 0.871, 0.0, 0.8817, 0.0, 0.8817, 0.0, 0.871, 0.0, 0.7742, 0.0, 0.7849, 0.0, 0.7849, 0.0, 0.7742, 0.0, 0.1183, 0.0, 0.129, 0.0, 0.129, 0.0, 0.1183, 0.0, 0.03226, 0.0, 0.04301, 0.0, 0.04301, 0.0, 0.03226, 0.0, 0.3011, 0.0, 0.3118, 0.0, 0.3118, 0.0, 0.3011, 0.0, 0.6774, 0.0, 0.6882, 0.0, 0.6882, 0.0, 0.6774, 0.0, 0.7849, 0.0, 0.7957, 0.0, 0.7957, 0.0, 0.7849, 0.0, 0.04301, 0.0, 0.05376, 0.0, 0.05376, 0.0, 0.04301, 0.0, 0.5054, 0.0, 0.5161, 0.0, 0.5161, 0.0, 0.5054, 0.0, 0.5591, 0.0, 0.5699, 0.0, 0.5699, 0.0, 0.5591, 0.0, 0.2903, 0.0, 0.3011, 0.0, 0.3011, 0.0, 0.2903, 0.0, 0.3763, 0.0, 0.3871, 0.0, 0.3871, 0.0, 0.3763, 0.0, 0.6667, 0.0, 0.6774, 0.0, 0.6774, 0.0, 0.6667, 0.0, 0.9677, 0.0, 0.9785, 0.0, 0.9785, 0.0, 0.9677, 0.0, 0.8817, 0.0, 0.8925, 0.0, 0.8925, 0.0, 0.8817, 0.0, 0.129, 0.0, 0.1398, 0.0, 0.1398, 0.0, 0.129, 0.0, 0.2796, 0.0, 0.2903, 0.0, 0.2903, 0.0, 0.2796, 0.0, 0.6022, 0.0, 0.6129, 0.0, 0.6129, 0.0, 0.6022, 0.0, 0.6559, 0.0, 0.6667, 0.0, 0.6667, 0.0, 0.6559, 0.0, 0.4194, 0.0, 0.4301, 0.0, 0.4301, 0.0, 0.4194, 0.0, 0.9785, 0.0, 0.9892, 0.0, 0.9892, 0.0, 0.9785, 0.0, 0.8925, 0.0, 0.9032, 0.0, 0.9032, 0.0, 0.8925, 0.0, 0.7957, 0.0, 0.8065, 0.0, 0.8065, 0.0, 0.7957, 0.0, 0.01075, 0.0, 0.02151, 0.0, 0.02151, 0.0, 0.01075, 0.0, 0.2688, 0.0, 0.2796, 0.0, 0.2796, 0.0, 0.2688, 0.0, 0.3656, 0.0, 0.3763, 0.0, 0.3763, 0.0, 0.3656, 0.0, 0.6452, 0.0, 0.6559, 0.0, 0.6559, 0.0, 0.6452, 0.0, 0.02151, 0.0, 0.03226, 0.0, 0.03226, 0.0, 0.02151, 0.0, 0.8065, 0.0, 0.8172, 0.0, 0.8172, 0.0, 0.8065, 0.0, 0.1398, 0.0, 0.1505, 0.0, 0.1505, 0.0, 0.1398, 0.0, 0.05376, 0.0, 0.06452, 0.0, 0.06452, 0.0, 0.05376, 0.0, 0.5484, 0.0, 0.5591, 0.0, 0.5591, 0.0, 0.5484, 0.0, 0.2581, 0.0, 0.2688, 0.0, 0.2688, 0.0, 0.2581, 0.0, 0.6344, 0.0, 0.6452, 0.0, 0.6452, 0.0, 0.6344, 0.0, 0.9032, 0.0, 0.914, 0.0, 0.914, 0.0, 0.9032, 0.0, 0.8172, 0.0, 0.828, 0.0, 0.828, 0.0, 0.8172, 0.0, 0.0, 0.0, 0.0, 0.0, 0.0, 0.0, 0.0, 0.0, 0.0, 0.0, 0.0, 0.0, 0.0, 0.0, 0.0, 0.0, 0.0, 0.0, 0.0, 0.0, 0.0, 0.0, 0.0, 0.0, 0.0, 0.0, 0.0, 0.0, 0.0, 0.0, 0.0, 0.0, 0.0, 0.0, 0.0, 0.0, 0.0, 0.0, 0.0, 0.0, 0.0, 0.0, 0.0, 0.0, 0.0, 0.0, 0.0, 0.0, 0.0, 0.0, 0.0, 0.0, 0.0, 0.0, 0.0, 0.0, 0.0, 0.0, 0.0, 0.0, 0.0, 0.0, 0.0, 0.0, 0.0, 0.0, 0.0, 0.0, 0.0, 0.0, 0.0, 0.0, 0.0, 0.0, 0.0, 0.0, 0.0, 0.0, 0.0, 0.0, 0.0, 0.0, 0.0, 0.0, 0.0, 0.0, 0.0, 0.0, 0.0, 0.0, 0.0, 0.0, 0.0, 0.0, 0.0, 0.0, 0.0, 0.0, 0.0, 0.0, 0.0, 0.0, 0.0, 0.0, 0.0, 0.0, 0.0, 0.0, 0.0, 0.0, 0.0, 0.0, 0.0, 0.0, 0.0, 0.0, 0.0, 0.0, 0.0, 0.0, 0.0, 0.0, 0.0, 0.0, 0.0, 0.0, 0.0, 0.0, 0.0, 0.0, 0.0, 0.0, 0.0, 0.0, 0.0, 0.0, 0.0, 0.0, 0.0, 0.0, 0.0, 0.0, 0.0, 0.0, 0.0, 0.0, 0.0, 0.0, 0.0, 0.0, 0.0, 0.0, 0.0, 0.0, 0.0, 0.0, 0.0, 0.0, 0.0, 0.0, 0.0, 0.0, 0.0, 0.0, 0.0, 0.0, 0.0, 0.0, 0.0, 0.0, 0.0, 0.0, 0.0, 0.0, 0.0, 0.0, 0.0, 0.0, 0.0, 0.0, 0.0, 0.0, 0.0, 0.0, 0.0, 0.0, 0.0, 0.0, 0.0, 0.0, 0.0, 0.0, 0.0, 0.0, 0.0, 0.0, 0.0, 0.0, 0.0, 0.0, 0.0, 0.0, 0.0, 0.0, 0.0, 0.0, 0.0, 0.0, 0.0, 0.0, 0.0, 0.0, 0.0, 0.0, 0.0, 0.0, 0.0, 0.0, 0.0, 0.0, 0.0, 0.0, 0.0, 0.0, 0.0, 0.0, 0.0, 0.0, 0.0, 0.0, 0.0, 0.0, 0.0, 0.0, 0.0, 0.0, 0.0, 0.0, 0.0, 0.0, 0.0, 0.0, 0.0, 0.0, 0.0, 0.0, 0.0, 0.0, 0.0, 0.0, 0.0, 0.0, 0.0, 0.0, 0.0, 0.0, 0.0, 0.0, 0.0, 0.0, 0.0, 0.0, 0.0, 0.0, 0.0, 0.0, 0.0, 0.0, 0.0, 0.0, 0.0, 0.0, 0.0, 0.0, 0.0, 0.0, 0.0, 0.0, 0.0, 0.0, 0.0, 0.0, 0.0, 0.0, 0.0, 0.0, 0.0, 0.0, 0.0, 0.0, 0.0, 0.0, 0.0, 0.0, 0.0, 0.0, 0.0, 0.0, 0.0, 0.0, 0.0, 0.0, 0.0, 0.0, 0.0, 0.0, 0.0, 0.0, 0.0, 0.0, 0.0, 0.0, 0.0, 0.0, 0.0, 0.0, 0.0, 0.0, 0.0, 0.0, 0.0, 0.0, 0.0, 0.0, 0.0, 0.0, 0.0, 0.0, 0.0, 0.0, 0.0, 0.0, 0.0, 0.0, 0.0, 0.0, 0.0, 0.0, 0.0, 0.0, 0.0, 0.0, 0.0, 0.0, 0.0, 0.0, 0.0, 0.0, 0.0, 0.0, 0.0, 0.0, 0.0, 0.0, 0.0, 0.0, 0.0, 0.0, 0.0, 0.0, 0.0, 0.0, 0.0, 0.0, 0.0, 0.0, 0.0, 0.0, 0.0, 0.0, 0.0, 0.0, 0.0, 0.0, 0.0, 0.0, 0.0, 0.0, 0.0, 0.0, 0.0, 0.0, 0.0, 0.0, 0.0, 0.0, 0.0, 0.0, 0.0, 0.0, 0.0, 0.0, 0.0, 0.0, 0.0, 0.0, 0.0, 0.0, 0.0, 0.0, 0.0, 0.0, 0.0, 0.0, 0.0, 0.0, 0.0, 0.0, 0.0, 0.0, 0.0, 0.0, 0.0, 0.0, 0.0, 0.0, 0.0, 0.0, 0.0, 0.0, 0.0, 0.0, 0.0, 0.0, 0.0, 0.0, 0.0, 0.0, 0.0, 0.0, 0.0, 0.0, 0.0, 0.0, 0.0, 0.0, 0.0, 0.0, 0.0, 0.0, 0.0, 0.0, 0.0, 0.0, 0.0, 0.0, 0.0, 0.0, 0.0, 0.0, 0.0, 0.0, 0.0, 0.0, 0.0, 0.0, 0.0, 0.0, 0.0, 0.0, 0.0, 0.0, 0.0, 0.0, 0.0, 0.0, 0.0, 0.0, 0.0, 0.0, 0.0, 0.0, 0.0, 0.0, 0.0, 0.0, 0.0, 0.0, 0.0, 0.0, 0.0, 0.0, 0.0, 0.0, 0.0, 0.0, 0.0, 0.0, 0.0, 0.0, 0.0, 0.0, 0.0, 0.0, 0.0, 0.0, 0.0, 0.0, 0.0, 0.0, 0.0, 0.0, 0.0, 0.0, 0.0, 0.0, 0.0, 0.0, 0.0, 0.0, 0.0, 0.0, 0.0, 0.0, 0.0, 0.0, 0.0, 0.0, 0.0, 0.0, 0.0, 0.0, 0.0, 0.0, 0.0, 0.0, 0.0, 0.0, 0.0, 0.0, 0.0, 0.0, 0.0, 0.0, 0.0, 0.0, 0.0, 0.0, 0.0, 0.0, 0.0, 0.0, 0.0, 0.0, 0.0, 0.0, 0.0, 0.0, 0.0, 0.0, 0.0, 0.0, 0.0, 0.0, 0.0, 0.0, 0.0, 0.0, 0.0, 0.0, 0.0, 0.0, 0.0, 0.0, 0.0, 0.0, 0.0, 0.0, 0.0, 0.0, 0.0, 0.0, 0.0, 0.0, 0.0, 0.0, 0.0, 0.0, 0.0, 0.0, 0.0, 0.0, 0.0, 0.0, 0.0, 0.0, 0.0, 0.0, 0.0, 0.0, 0.0, 0.0, 0.0, 0.0, 0.0, 0.0, 0.0, 0.0, 0.0, 0.0, 0.0, 0.0, 0.0, 0.0, 0.0, 0.0, 0.0, 0.0, 0.0, 0.0, 0.0, 0.0, 0.0, 0.0, 0.0, 0.0, 0.0, 0.0, 0.0, 0.0, 0.0, 0.0, 0.0, 0.0, 0.0, 0.0, 0.0, 0.0, 0.0, 0.0, 0.0, 0.0, 0.0, 0.0, 0.0, 0.0, 0.0, 0.0, 0.0, 0.0, 0.0, 0.0, 0.0, 0.0, 0.0, 0.0, 0.0, 0.0, 0.0, 0.0, 0.0, 0.0, 0.0, 0.0, 0.0, 0.0, 0.0, 0.0, 0.0, 0.0, 0.0, 0.0, 0.0, 0.0, 0.0, 0.0, 0.0, 0.0, 0.0, 0.0, 0.0, 0.0, 0.0, 0.0, 0.0, 0.0, 0.0, 0.0, 0.0, 0.0, 0.0, 0.0, 0.0, 0.0, 0.0, 0.0, 0.0, 0.0, 0.0, 0.0, 0.0, 0.0, 0.0, 0.0, 0.0, 0.0, 0.0, 0.0, 0.0, 0.0, 0.0, 0.0, 0.0, 0.0, 0.0, 0.0, 0.0, 0.0, 0.0, 0.0, 0.0, 0.0, 0.0, 0.0, 0.0, 0.0, 0.0, 0.0, 0.0, 0.0, 0.0, 0.0, 0.0, 0.0, 0.0, 0.0, 0.0, 0.0, 0.0, 0.0, 0.0, 0.0, 0.0, 0.0, 0.0, 0.0, 0.0, 0.0, 0.0, 0.0, 0.0, 0.0, 0.0, 0.0, 0.0, 0.0, 0.0, 0.0, 0.0, 0.0, 0.0, 0.0, 0.0, 0.0, 0.0, 0.0, 0.0, 0.0, 0.0, 0.0, 0.0, 0.0, 0.0, 0.0, 0.0, 0.0, 0.0, 0.0, 0.0, 0.0, 0.0, 0.0, 0.0, 0.0, 0.0, 0.0, 0.0, 0.0, 0.0, 0.0, 0.0, 0.0, 0.0, 0.0, 0.0, 0.0, 0.0, 0.0, 0.0, 0.0, 0.0, 0.0, 0.0, 0.0, 0.0, 0.0, 0.0, 0.0, 0.0, 0.0, 0.0, 0.0, 0.0, 0.0, 0.0, 0.0, 0.0, 0.0, 0.0, 0.0, 0.0, 0.0, 0.0, 0.0, 0.0, 0.0, 0.0, 0.0, 0.0, 0.0, 0.0, 0.0, 0.0, 0.0, 0.0, 0.0, 0.0, 0.0, 0.0, 0.0, 0.0, 0.0, 0.0, 0.0, 0.0, 0.0, 0.0, 0.0, 0.0, 0.0, 0.0, 0.0, 0.0, 0.0, 0.0, 0.0, 0.0, 0.0, 0.0, 0.0, 0.0, 0.0, 0.0, 0.0, 0.0, 0.0, 0.0, 0.0, 0.0, 0.0, 0.0, 0.0, 0.0, 0.0, 0.0, 0.0, 0.0, 0.0, 0.0, 0.0, 0.0, 0.0, 0.0, 0.0, 0.0, 0.0, 0.0, 0.0, 0.0, 0.0, 0.0, 0.0, 0.0, 0.0, 0.0, 0.0, 0.0, 0.0, 0.0, 0.0, 0.0, 0.0, 0.0, 0.0, 0.0, 0.0, 0.0, 0.0, 0.0, 0.0, 0.0, 0.0, 0.0, 0.0, 0.0, 0.0, 0.0, 0.0, 0.0, 0.0, 0.0, 0.0, 0.0, 0.0, 0.0, 0.0, 0.0, 0.0, 0.0, 0.0, 0.0, 0.0, 0.0, 0.0, 0.0, 0.0, 0.0, 0.0, 0.0, 0.0, 0.0, 0.0, 0.0, 0.0, 0.0, 0.0, 0.0, 0.0, 0.0, 0.0, 0.0, 0.0, 0.0, 0.0, 0.0, 0.0, 0.0, 0.0, 0.0, 0.0, 0.0, 0.0, 0.0, 0.0, 0.0, 0.0, 0.0, 0.0, 0.0, 0.0, 0.0, 0.0, 0.0, 0.0, 0.0, 0.0, 0.0, 0.0, 0.0, 0.0, 0.0, 0.0, 0.0, 0.0, 0.0, 0.0, 0.0, 0.0, 0.0, 0.0, 0.0, 0.0, 0.0, 0.0, 0.0, 0.0, 0.0, 0.0, 0.0, 0.0, 0.0, 0.0, 0.0, 0.0, 0.0, 0.0, 0.0, 0.0, 0.0, 0.0, 0.0, 0.0, 0.0, 0.0, 0.0, 0.0, 0.0, 0.0, 0.0, 0.0, 0.0, 0.0, 0.0, 0.0, 0.0, 0.0, 0.0, 0.0, 0.0, 0.0, 0.0, 0.0, 0.0, 0.0, 0.0, 0.0, 0.0, 0.0, 0.0, 0.0, 0.0, 0.0, 0.0, 0.0, 0.0, 0.0, 0.0, 0.0, 0.0, 0.0, 0.0, 0.0, 0.0, 0.0, 0.0, 0.0, 0.0, 0.0, 0.0, 0.0, 0.0, 0.0, 0.0, 0.0, 0.0, 0.0, 0.0, 0.0, 0.0, 0.0, 0.0, 0.0, 0.0, 0.0, 0.0, 0.0, 0.0, 0.0, 0.0, 0.0, 0.0, 0.0, 0.0, 0.0, 0.0, 0.0, 0.0, 0.0, 0.0, 0.0, 0.0, 0.0, 0.0, 0.0, 0.0, 0.0, 0.0, 0.0, 0.0, 0.0, 0.0, 0.0, 0.0, 0.0, 0.0, 0.0, 0.0, 0.0, 0.0, 0.0, 0.0, 0.0, 0.0, 0.0, 0.0, 0.0, 0.0, 0.0, 0.0, 0.0, 0.0, 0.0, 0.0, 0.0, 0.0, 0.0, 0.0, 0.0, 0.0, 0.0, 0.0, 0.0, 0.0, 0.0, 0.0, 0.0, 0.0, 0.0, 0.0, 0.0, 0.0, 0.0, 0.0, 0.0, 0.0, 0.0, 0.0, 0.0, 0.0, 0.0, 0.0, 0.0, 0.0, 0.0, 0.0, 0.0, 0.0, 0.0, 0.0, 0.0, 0.0, 0.0, 0.0, 0.0, 0.0, 0.0, 0.0, 0.0, 0.0, 0.0, 0.0, 0.0, 0.0, 0.0, 0.0, 0.0, 0.0, 0.0, 0.0, 0.0, 0.0, 0.0, 0.0, 0.0, 0.0, 0.0, 0.0, 0.0, 0.0, 0.0, 0.0, 0.0, 0.0, 0.0, 0.0, 0.0, 0.0, 0.0, 0.0, 0.0, 0.0, 0.0, 0.0, 0.0, 0.0, 0.0, 0.0, 0.0, 0.0, 0.0, 0.0, 0.0, 0.0, 0.0, 0.0, 0.0, 0.0, 0.0, 0.0, 0.0, 0.0, 0.0, 0.0, 0.0, 0.0, 0.0, 0.0, 0.0, 0.0, 0.0, 0.0, 0.0, 0.0, 0.0, 0.0, 0.0, 0.0, 0.0, 0.0, 0.0, 0.0, 0.0, 0.0, 0.0, 0.0, 0.0, 0.0, 0.0, 0.0, 0.0, 0.0, 0.0, 0.0, 0.0, 0.0, 0.0, 0.0, 0.0, 0.0, 0.0, 0.0, 0.0, 0.0, 0.0, 0.0, 0.0, 0.0, 0.0, 0.0, 0.0, 0.0, 0.0, 0.0, 0.0, 0.0, 0.0, 0.0, 0.0, 0.0, 0.0, 0.0, 0.0, 0.0, 0.0, 0.0, 0.0, 0.0, 0.0, 0.0, 0.0, 0.0, 0.0, 0.0, 0.0, 0.0, 0.0, 0.0, 0.0, 0.0, 0.0, 0.0, 0.0, 0.0, 0.0, 0.0, 0.0, 0.0, 0.0, 0.0, 0.0, 0.0, 0.0, 0.0, 0.0, 0.0, 0.0, 0.0, 0.0, 0.0, 0.0, 0.0, 0.0, 0.0, 0.0, 0.0, 0.0, 0.0, 0.0, 0.0, 0.0, 0.0, 0.0, 0.0, 0.0, 0.0, 0.0, 0.0, 0.0, 0.0, 0.0, 0.0, 0.0, 0.0, 0.0, 0.0, 0.0, 0.0, 0.0, 0.0, 0.0, 0.0, 0.0, 0.0, 0.0, 0.0, 0.0, 0.0, 0.0, 0.0, 0.0, 0.0, 0.0, 0.0, 0.0, 0.0, 0.0, 0.0, 0.0, 0.0, 0.0, 0.0, 0.0, 0.0, 0.0, 0.0, 0.0, 0.0, 0.0, 0.0, 0.0, 0.0, 0.0, 0.0, 0.0, 0.0, 0.0, 0.0, 0.0, 0.0, 0.0, 0.0, 0.0, 0.0, 0.0, 0.0, 0.0, 0.0, 0.0, 0.0, 0.0, 0.0, 0.0, 0.0, 0.0, 0.0, 0.0, 0.0, 0.0, 0.0, 0.0, 0.0, 0.0, 0.0, 0.0, 0.0, 0.0, 0.0, 0.0, 0.0, 0.0, 0.0, 0.0, 0.0, 0.0, 0.0, 0.0, 0.0, 0.0, 0.0, 0.0, 0.0, 0.0, 0.0, 0.0, 0.0, 0.0, 0.0, 0.0, 0.0, 0.0, 0.0, 0.0, 0.0, 0.0, 0.0, 0.0, 0.0, 0.0, 0.0, 0.0, 0.0, 0.0, 0.0, 0.0, 0.0, 0.0, 0.0, 0.0, 0.0, 0.0, 0.0, 0.0, 0.0, 0.0, 0.0, 0.0, 0.0, 0.0, 0.0, 0.0, 0.0, 0.0, 0.0, 0.0, 0.0, 0.0, 0.0, 0.0, 0.0, 0.0, 0.0, 0.0, 0.0, 0.0, 0.0, 0.0, 0.0, 0.0, 0.0, 0.0, 0.0, 0.0, 0.0, 0.0, 0.0, 0.0, 0.0, 0.0, 0.0, 0.0, 0.0, 0.0, 0.0, 0.0, 0.0, 0.0, 0.0, 0.0, 0.0, 0.0, 0.0, 0.0, 0.0, 0.0, 0.0, 0.0, 0.0, 0.0, 0.0, 0.0, 0.0, 0.0, 0.0, 0.0, 0.0, 0.0, 0.0, 0.0, 0.0, 0.0, 0.0, 0.0, 0.0, 0.0, 0.0, 0.0, 0.0, 0.0, 0.0, 0.0, 0.0, 0.0, 0.0, 0.0, 0.0, 0.0, 0.0, 0.0, 0.0, 0.0, 0.0, 0.0, 0.0, 0.0, 0.0, 0.0, 0.0, 0.0, 0.0, 0.0, 0.0, 0.0, 0.0, 0.0, 0.0, 0.0, 0.0, 0.0, 0.0, 0.0, 0.0, 0.0, 0.0, 0.0, 0.0, 0.0, 0.0, 0.0, 0.0, 0.0, 0.0, 0.0, 0.0, 0.0, 0.0, 0.0, 0.0, 0.0, 0.0, 0.0, 0.0, 0.0, 0.0, 0.0, 0.0, 0.0, 0.0, 0.0, 0.0, 0.0, 0.0, 0.0, 0.0, 0.0, 0.0, 0.0, 0.0, 0.0, 0.0, 0.0, 0.0, 0.0, 0.0, 0.0, 0.0, 0.0, 0.0, 0.0, 0.0, 0.0, 0.0, 0.0, 0.0, 0.0, 0.0, 0.0, 0.0, 0.0, 0.0, 0.0, 0.0, 0.0, 0.0, 0.0, 0.0, 0.0, 0.0, 0.0, 0.0, 0.0, 0.0, 0.0, 0.0, 0.0, 0.0, 0.0, 0.0, 0.0, 0.0, 0.0, 0.0, 0.0, 0.0, 0.0, 0.0, 0.0, 0.0, 0.0, 0.0, 0.0, 0.0, 0.0, 0.0, 0.0, 0.0, 0.0, 0.0, 0.0, 0.0, 0.0, 0.0, 0.0, 0.0, 0.0, 0.0, 0.0, 0.0, 0.0, 0.0, 0.0, 0.0, 0.0, 0.0, 0.0, 0.0, 0.0, 0.0, 0.0, 0.0, 0.0, 0.0, 0.0, 0.0, 0.0, 0.0, 0.0, 0.0, 0.0, 0.0, 0.0, 0.0, 0.0, 0.0, 0.0, 0.0, 0.0, 0.0, 0.0, 0.0, 0.0, 0.0, 0.0, 0.0, 0.0, 0.0, 0.0, 0.0, 0.0, 0.0, 0.0, 0.0, 0.0, 0.0, 0.0, 0.0, 0.0, 0.0, 0.0, 0.0, 0.0, 0.0, 0.0, 0.0, 0.0, 0.0, 0.0, 0.0, 0.0, 0.0, 0.0, 0.0, 0.0, 0.0, 0.0, 0.0, 0.0, 0.0, 0.0, 0.0, 0.0, 0.0, 0.0, 0.0, 0.0, 0.0, 0.0, 0.0, 0.0, 0.0, 0.0, 0.0, 0.0, 0.0, 0.0, 0.0, 0.0, 0.0, 0.0, 0.0, 0.0, 0.0, 0.0, 0.0, 0.0, 0.0, 0.0, 0.0, 0.0, 0.0, 0.0, 0.0, 0.0, 0.0, 0.0, 0.0, 0.0, 0.0, 0.0, 0.0, 0.0, 0.0, 0.0, 0.0, 0.0, 0.0, 0.0, 0.0, 0.0, 0.0, 0.0, 0.0, 0.0, 0.0, 0.0, 0.0, 0.0, 0.0, 0.0, 0.0, 0.0, 0.0, 0.0, 0.0, 0.0, 0.0, 0.0, 0.0, 0.0, 0.0, 0.0, 0.0, 0.0, 0.0, 0.0, 0.0, 0.0, 0.0, 0.0, 0.0, 0.0, 0.0, 0.0, 0.0, 0.0, 0.0, 0.0, 0.0, 0.0, 0.0, 0.0, 0.0, 0.0, 0.0, 0.0, 0.0, 0.0, 0.0, 0.0, 0.0, 0.0, 0.0, 0.0, 0.0, 0.0, 0.0, 0.0, 0.0, 0.0, 0.0, 0.0, 0.0, 0.0, 0.0, 0.0, 0.0, 0.0, 0.0, 0.0, 0.0, 0.0, 0.0, 0.0, 0.0, 0.0, 0.0, 0.0, 0.0, 0.0, 0.0, 0.0, 0.0, 0.0, 0.0, 0.0, 0.0, 0.0, 0.0, 0.0, 0.0, 0.0, 0.0, 0.0, 0.0, 0.0, 0.0, 0.0, 0.0, 0.0, 0.0, 0.0, 0.0, 0.0, 0.0, 0.0, 0.0, 0.0, 0.0, 0.0, 0.0, 0.0, 0.0, 0.0, 0.0, 0.0, 0.0, 0.0, 0.0, 0.0, 0.0, 0.0, 0.0, 0.0, 0.0, 0.0, 0.0, 0.0, 0.0, 0.0, 0.0, 0.0, 0.0, 0.0, 0.0, 0.0, 0.0, 0.0, 0.0, 0.0, 0.0, 0.0, 0.0, 0.0, 0.0, 0.0, 0.0, 0.0, 0.0, 0.0, 0.0, 0.0, 0.0, 0.0, 0.0, 0.0, 0.0, 0.0, 0.0, 0.0, 0.0, 0.0, 0.0, 0.0, 0.0, 0.0, 0.0, 0.0, 0.0, 0.0, 0.0, 0.0, 0.0, 0.0, 0.0, 0.0, 0.0, 0.0, 0.0, 0.0, 0.0, 0.0, 0.0, 0.0, 0.0, 0.0, 0.0, 0.0, 0.0, 0.0, 0.0, 0.0, 0.0, 0.0, 0.0, 0.0, 0.0, 0.0, 0.0, 0.0, 0.0, 0.0, 0.0, 0.0, 0.0, 0.0, 0.0, 0.0, 0.0, 0.0, 0.0, 0.0, 0.0, 0.0, 0.0, 0.0, 0.0, 0.0, 0.0, 0.0, 0.0, 0.0, 0.0, 0.0, 0.0, 0.0, 0.0, 0.0, 0.0, 0.0, 0.0, 0.0, 0.0, 0.0, 0.0, 0.0, 0.0, 0.0, 0.0, 0.0, 0.0, 0.0, 0.0, 0.0, 0.0, 0.0, 0.0, 0.0, 0.0, 0.0, 0.0, 0.0, 0.0, 0.0, 0.0, 0.0, 0.0, 0.0, 0.0, 0.0, 0.0, 0.0, 0.0, 0.0, 0.0, 0.0, 0.0, 0.0, 0.0, 0.0, 0.0, 0.0, 0.0, 0.0, 0.0, 0.0, 0.0, 0.0, 0.0, 0.0, 0.0, 0.0, 0.0, 0.0, 0.0, 0.0, 0.0, 0.0, 0.0, 0.0, 0.0, 0.0, 0.0, 0.0, 0.0, 0.0, 0.0, 0.0, 0.0, 0.0, 0.0, 0.0, 0.0, 0.0, 0.0, 0.0, 0.0, 0.0, 0.0, 0.0, 0.0, 0.0, 0.0, 0.0, 0.0, 0.0, 0.0, 0.0, 0.0, 0.0, 0.0, 0.0, 0.0, 0.0, 0.0, 0.0, 0.0, 0.0, 0.0, 0.0, 0.0, 0.0, 0.0, 0.0, 0.0, 0.0, 0.0, 0.0, 0.0, 0.0, 0.0, 0.0, 0.0, 0.0, 0.0, 0.0, 0.0, 0.0, 0.0, 0.0, 0.0, 0.0, 0.0, 0.0, 0.0, 0.0, 0.0, 0.0, 0.0, 0.0, 0.0, 0.0, 0.0, 0.0, 0.0, 0.0, 0.0, 0.0, 0.0, 0.0, 0.0, 0.0, 0.0, 0.0, 0.0, 0.0, 0.0, 0.0, 0.0, 0.0, 0.0, 0.0, 0.0, 0.0, 0.0, 0.0, 0.0, 0.0, 0.0, 0.0, 0.0, 0.0, 0.0, 0.0, 0.0, 0.0, 0.0, 0.0, 0.0, 0.0, 0.0, 0.0, 0.0, 0.0, 0.0, 0.0, 0.0, 0.0, 0.0, 0.0, 0.0, 0.0, 0.0, 0.0, 0.0, 0.0, 0.0, 0.0, 0.0, 0.0, 0.0, 0.0, 0.0, 0.0, 0.0, 0.0, 0.0, 0.0, 0.0, 0.0, 0.0, 0.0, 0.0, 0.0, 0.0, 0.0, 0.0, 0.0, 0.0, 0.0, 0.0, 0.0, 0.0, 0.0, 0.0, 0.0, 0.0, 0.0, 0.0, 0.0, 0.0, 0.0, 0.0, 0.0, 0.0, 0.0, 0.0, 0.0, 0.0, 0.0, 0.0, 0.0, 0.0, 0.0, 0.0, 0.0, 0.0, 0.0, 0.0, 0.0, 0.0, 0.0, 0.0, 0.0, 0.0, 0.0, 0.0, 0.0, 0.0, 0.0, 0.0, 0.0, 0.0, 0.0, 0.0, 0.0, 0.0, 0.0, 0.0, 0.0, 0.0, 0.0, 0.0, 0.0, 0.0, 0.0, 0.0, 0.0, 0.0, 0.0, 0.0, 0.0, 0.0, 0.0, 0.0, 0.0, 0.0, 0.0, 0.0, 0.0, 0.0, 0.0, 0.0, 0.0, 0.0, 0.0, 0.0, 0.0, 0.0, 0.0, 0.0, 0.0, 0.0, 0.0, 0.0, 0.0, 0.0, 0.0, 0.0, 0.0, 0.0, 0.0, 0.0, 0.0, 0.0, 0.0, 0.0, 0.0, 0.0, 0.0, 0.0, 0.0, 0.0, 0.0, 0.0, 0.0, 0.0, 0.0, 0.0, 0.0, 0.0, 0.0, 0.0, 0.0, 0.0, 0.0, 0.0, 0.0, 0.0, 0.0, 0.0, 0.0, 0.0, 0.0, 0.0, 0.0, 0.0, 0.0, 0.0, 0.0, 0.0, 0.0, 0.0, 0.0, 0.0, 0.0, 0.0, 0.0, 0.0, 0.0, 0.0, 0.0, 0.0, 0.0, 0.0, 0.0, 0.0, 0.0, 0.0, 0.0, 0.0, 0.0, 0.0, 0.0, 0.0, 0.0, 0.0, 0.0, 0.0, 0.0, 0.0, 0.0, 0.0, 0.0, 0.0, 0.0, 0.0, 0.0, 0.0, 0.0, 0.0, 0.0, 0.0, 0.0, 0.0, 0.0, 0.0, 0.0, 0.0, 0.0, 0.0, 0.0, 0.0, 0.0, 0.0, 0.0, 0.0, 0.0, 0.0, 0.0, 0.0, 0.0, 0.0, 0.0, 0.0, 0.0, 0.0, 0.0, 0.0, 0.0, 0.0, 0.0, 0.0, 0.0, 0.0, 0.0, 0.0, 0.0, 0.0, 0.0, 0.0, 0.0, 0.0, 0.0, 0.0, 0.0, 0.0, 0.0, 0.0, 0.0, 0.0, 0.0, 0.0, 0.0, 0.0, 0.0, 0.0, 0.0, 0.0, 0.0, 0.0, 0.0, 0.0, 0.0, 0.0, 0.0, 0.0, 0.0, 0.0, 0.0, 0.0, 0.0, 0.0, 0.0, 0.0, 0.0, 0.0, 0.0, 0.0, 0.0, 0.0, 0.0, 0.0, 0.0, 0.0, 0.0, 0.0, 0.0, 0.0, 0.0, 0.0, 0.0, 0.0, 0.0, 0.0, 0.0, 0.0, 0.0, 0.0, 0.0, 0.0, 0.0, 0.0, 0.0, 0.0, 0.0, 0.0, 0.0, 0.0, 0.0, 0.0, 0.0, 0.0, 0.0, 0.0, 0.0, 0.0, 0.0, 0.0, 0.0, 0.0, 0.0, 0.0, 0.0, 0.0, 0.0, 0.0, 0.0, 0.0, 0.0, 0.0, 0.0, 0.0, 0.0, 0.0, 0.0, 0.0, 0.0, 0.0, 0.0, 0.0, 0.0, 0.0, 0.0, 0.0, 0.0, 0.0, 0.0, 0.0, 0.0, 0.0, 0.0, 0.0, 0.0, 0.0, 0.0, 0.0, 0.0, 0.0, 0.0, 0.0, 0.0, 0.0, 0.0, 0.0, 0.0, 0.0, 0.0, 0.0, 0.0, 0.0, 0.0, 0.0, 0.0, 0.0, 0.0, 0.0, 0.0, 0.0, 0.0, 0.0, 0.0, 0.0, 0.0, 0.0, 0.0, 0.0, 0.0, 0.0, 0.0, 0.0, 0.0, 0.0, 0.0, 0.0, 0.0, 0.0, 0.0, 0.0, 0.0, 0.0, 0.0, 0.0, 0.0, 0.0, 0.0, 0.0, 0.0, 0.0, 0.0, 0.0, 0.0, 0.0, 0.0, 0.0, 0.0, 0.0, 0.0, 0.0, 0.0, 0.0, 0.0, 0.0, 0.0, 0.0, 0.0, 0.0, 0.0, 0.0, 0.0, 0.0, 0.0, 0.0, 0.0, 0.0, 0.0, 0.0, 0.0, 0.0, 0.0, 0.0, 0.0, 0.0, 0.0, 0.0, 0.0, 0.0, 0.0, 0.0, 0.0, 0.0, 0.0, 0.0, 0.0, 0.0, 0.0, 0.0, 0.0, 0.0, 0.0, 0.0, 0.0, 0.0, 0.0, 0.0, 0.0, 0.0, 0.0, 0.0, 0.0, 0.0, 0.0, 0.0, 0.0, 0.0, 0.0, 0.0, 0.0, 0.0, 0.0, 0.0, 0.0, 0.0, 0.0, 0.0, 0.0, 0.0, 0.0, 0.0, 0.0, 0.0, 0.0, 0.0, 0.0, 0.0, 0.0, 0.0, 0.0, 0.0, 0.0, 0.0, 0.0, 0.0, 0.0, 0.0, 0.0, 0.0, 0.0, 0.0, 0.0, 0.0, 0.0, 0.0, 0.0, 0.0, 0.0, 0.0, 0.0, 0.0, 0.0, 0.0, 0.0, 0.0, 0.0, 0.0, 0.0, 0.0, 0.0, 0.0, 0.0, 0.0, 0.0, 0.0, 0.0, 0.0, 0.0, 0.0, 0.0, 0.0, 0.0, 0.0, 0.0, 0.0, 0.0, 0.0, 0.0, 0.0, 0.0, 0.0, 0.0, 0.0, 0.0, 0.0, 0.0, 0.0, 0.0, 0.0, 0.0, 0.0, 0.0, 0.0, 0.0, 0.0, 0.0, 0.0, 0.0, 0.0, 0.0, 0.0, 0.0, 0.0, 0.0, 0.0, 0.0, 0.0, 0.0, 0.0, 0.0, 0.0, 0.0, 0.0, 0.0, 0.0, 0.0, 0.0, 0.0, 0.0, 0.0, 0.0, 0.0, 0.0, 0.0, 0.0, 0.0, 0.0, 0.0, 0.0, 0.0, 0.0, 0.0, 0.0, 0.0, 0.0, 0.0, 0.0, 0.0, 0.0, 0.0, 0.0, 0.0, 0.0, 0.0, 0.0, 0.0, 0.0, 0.0, 0.0, 0.0, 0.0, 0.0, 0.0, 0.0, 0.0, 0.0, 0.0, 0.0, 0.0, 0.0, 0.0, 0.0, 0.0, 0.0, 0.0, 0.0, 0.0, 0.0, 0.0, 0.0, 0.0, 0.0, 0.0, 0.0, 0.0, 0.0, 0.0, 0.0, 0.0, 0.0, 0.0, 0.0, 0.0, 0.0, 0.0, 0.0, 0.0, 0.0, 0.0, 0.0, 0.0, 0.0, 0.0, 0.0, 0.0, 0.0, 0.0, 0.0, 0.0, 0.0, 0.0, 0.0, 0.0, 0.0, 0.0, 0.0, 0.0, 0.0, 0.0, 0.0, 0.0, 0.0, 0.0, 0.0, 0.0, 0.0, 0.0, 0.0, 0.0, 0.0, 0.0, 0.0, 0.0, 0.0, 0.0, 0.0, 0.0, 0.0, 0.0, 0.0, 0.0, 0.0, 0.0, 0.0, 0.0, 0.0, 0.0, 0.0, 0.0, 0.0, 0.0, 0.0, 0.0, 0.0, 0.0, 0.0, 0.0, 0.0, 0.0, 0.0, 0.0, 0.0, 0.0, 0.0, 0.0, 0.0, 0.0, 0.0, 0.0, 0.0, 0.0, 0.0, 0.0, 0.0, 0.0, 0.0, 0.0, 0.0, 0.0, 0.0, 0.0, 0.0, 0.0, 0.0, 0.0, 0.0, 0.0, 0.0, 0.0, 0.0, 0.0, 0.0, 0.0, 0.0, 0.0, 0.0, 0.0, 0.0, 0.0, 0.0, 0.0, 0.0, 0.0, 0.0, 0.0, 0.0, 0.0, 0.0, 0.0, 0.0, 0.0, 0.0, 0.0, 0.0, 0.0, 0.0, 0.0, 0.0, 0.0, 0.0, 0.0, 0.0, 0.0, 0.0, 0.0, 0.0, 0.0, 0.0, 0.0, 0.0, 0.0, 0.0, 0.0, 0.0, 0.0, 0.0, 0.0, 0.0, 0.0, 0.0, 0.0, 0.0, 0.0, 0.0, 0.0, 0.0, 0.0, 0.0, 0.0, 0.0, 0.0, 0.0, 0.0, 0.0, 0.0, 0.0, 0.0, 0.0, 0.0, 0.0, 0.0, 0.0, 0.0, 0.0, 0.0, 0.0, 0.0, 0.0, 0.0, 0.0, 0.0, 0.0, 0.0, 0.0, 0.0, 0.0, 0.0, 0.0, 0.0, 0.0, 0.0, 0.0, 0.0, 0.0, 0.0, 0.0, 0.0, 0.0, 0.0, 0.0, 0.0, 0.0, 0.0, 0.0, 0.0, 0.0, 0.0, 0.0, 0.0, 0.0, 0.0, 0.0, 0.0, 0.0, 0.0, 0.0, 0.0, 0.0, 0.0, 0.0, 0.0, 0.0, 0.0, 0.0, 0.0, 0.0, 0.0, 0.0, 0.0, 0.0, 0.0, 0.0, 0.0, 0.0, 0.0, 0.0, 0.0, 0.0, 0.0, 0.0, 0.0, 0.0, 0.0, 0.0, 0.0, 0.0, 0.0, 0.0, 0.0, 0.0, 0.0, 0.0, 0.0, 0.0, 0.0, 0.0, 0.0, 0.0, 0.0, 0.0, 0.0, 0.0, 0.0, 0.0, 0.0, 0.0, 0.0, 0.0, 0.0, 0.0, 0.0, 0.0, 0.0, 0.0, 0.0, 0.0, 0.0, 0.0, 0.0, 0.0, 0.0, 0.0, 0.0, 0.0, 0.0, 0.0, 0.0, 0.0, 0.0, 0.0, 0.0, 0.0, 0.0, 0.0, 0.0, 0.0, 0.0, 0.0, 0.0, 0.0, 0.0, 0.0, 0.0, 0.0, 0.0, 0.0, 0.0, 0.0, 0.0, 0.0, 0.0, 0.0, 0.0, 0.0, 0.0, 0.0, 0.0, 0.0, 0.0, 0.0, 0.0, 0.0, 0.0, 0.0, 0.0, 0.0, 0.0, 0.0, 0.0, 0.0, 0.0, 0.0, 0.0, 0.0, 0.0, 0.0, 0.0, 0.0, 0.0, 0.0, 0.0, 0.0, 0.0, 0.0, 0.0, 0.0, 0.0, 0.0, 0.0, 0.0, 0.0, 0.0, 0.0, 0.0, 0.0, 0.0, 0.0, 0.0, 0.0, 0.0, 0.0, 0.0, 0.0, 0.0, 0.0, 0.0, 0.0, 0.0, 0.0, 0.0, 0.0, 0.0, 0.0, 0.0, 0.0, 0.0, 0.0, 0.0, 0.0, 0.0, 0.0, 0.0, 0.0, 0.0, 0.0, 0.0, 0.0, 0.0, 0.0, 0.0, 0.0, 0.0, 0.0, 0.0, 0.0, 0.0, 0.0, 0.0, 0.0, 0.0, 0.0, 0.0, 0.0, 0.0, 0.0, 0.0, 0.0, 0.0, 0.0, 0.0, 0.0, 0.0, 0.0, 0.0, 0.0, 0.0, 0.0, 0.0, 0.0, 0.0, 0.0, 0.0, 0.0, 0.0, 0.0, 0.0, 0.0, 0.0, 0.0, 0.0, 0.0, 0.0, 0.0, 0.0, 0.0, 0.0, 0.0, 0.0, 0.0, 0.0, 0.0, 0.0, 0.0, 0.0, 0.0, 0.0, 0.0, 0.0, 0.0, 0.0, 0.0, 0.0, 0.0, 0.0, 0.0, 0.0, 0.0, 0.0, 0.0, 0.0, 0.0, 0.0, 0.0, 0.0, 0.0, 0.0, 0.0, 0.0, 0.0, 0.0, 0.0, 0.0, 0.0, 0.0, 0.0, 0.0, 0.0, 0.0, 0.0, 0.0, 0.0, 0.0, 0.0, 0.0, 0.0, 0.0, 0.0, 0.0, 0.0, 0.0, 0.0, 0.0, 0.0, 0.0, 0.0, 0.0, 0.0, 0.0, 0.0, 0.0, 0.0, 0.0, 0.0, 0.0, 0.0, 0.0, 0.0, 0.0, 0.0, 0.0, 0.0, 0.0, 0.0, 0.0, 0.0, 0.0, 0.0, 0.0, 0.0, 0.0, 0.0, 0.0, 0.0, 0.0, 0.0, 0.0, 0.0, 0.0, 0.0, 0.0, 0.0, 0.0, 0.0, 0.0, 0.0, 0.0, 0.0, 0.0, 0.0, 0.0, 0.0, 0.0, 0.0, 0.0, 0.0, 0.0, 0.0, 0.0, 0.0, 0.0, 0.0, 0.0, 0.0, 0.0, 0.0, 0.0, 0.0, 0.0, 0.0, 0.0, 0.0, 0.0, 0.0, 0.0, 0.0, 0.0, 0.0, 0.0, 0.0, 0.0, 0.0, 0.0, 0.0, 0.0, 0.0, 0.0, 0.0, 0.0, 0.0, 0.0, 0.0, 0.0, 0.0, 0.0, 0.0, 0.0, 0.0, 0.0, 0.0, 0.0, 0.0, 0.0, 0.0, 0.0, 0.0, 0.0, 0.0, 0.0, 0.0, 0.0, 0.0, 0.0, 0.0, 0.0, 0.0, 0.0, 0.0, 0.0, 0.0, 0.0, 0.0, 0.0, 0.0, 0.0, 0.0, 0.0, 0.0, 0.0, 0.0, 0.0, 0.0, 0.0, 0.0, 0.0, 0.0, 0.0, 0.0, 0.0, 0.0, 0.0, 0.0, 0.0, 0.0, 0.0, 0.0, 0.0, 0.0, 0.0, 0.0, 0.0, 0.0, 0.0, 0.0, 0.0, 0.0, 0.0, 0.0, 0.0, 0.0, 0.0, 0.0, 0.0, 0.0, 0.0, 0.0, 0.0, 0.0, 0.0, 0.0, 0.0, 0.0, 0.0, 0.0, 0.0, 0.0, 0.0, 0.0, 0.0, 0.0, 0.0, 0.0, 0.0, 0.0, 0.0, 0.0, 0.0, 0.0, 0.0, 0.0, 0.0, 0.0, 0.0, 0.0, 0.0, 0.0, 0.0, 0.0, 0.0, 0.0, 0.0, 0.0, 0.0, 0.0, 0.0])
me_text.use_remesh_fix_poles = True
me_text.use_remesh_preserve_attributes = False
me_text.use_mirror_vertex_groups = False
me_text.update()

# ---- objects
ob_light = bpy.data.objects.new('Light', light_light)
ob_camera = bpy.data.objects.new('Camera', cam_camera)
ob_text = bpy.data.objects.new('Text', me_text)

# ---- transforms, parenting, visibility, modifiers, constraints
ob_light.location = (4.076, 1.005, 5.904)
ob_light.rotation_euler = (0.6503, 0.05522, 1.866)
ob_light.lock_rotations_4d = False
ob_light.empty_display_type = 'ARROWS'
ob_light.color = (0.0, 0.0, 0.0, 0.0)
ob_light.lineart.crease_threshold = 0.0
ob_camera.location = (7.359, -6.926, 4.958)
ob_camera.rotation_euler = (1.109, 0.0, 0.8149)
ob_camera.lock_rotations_4d = False
ob_camera.empty_display_type = 'ARROWS'
ob_camera.color = (0.0, 0.0, 0.0, 0.0)
ob_camera.display_type = 'WIRE'
ob_camera.lineart.crease_threshold = 0.0
ob_text.location = (6.956, -7.628, 4.252)
ob_text.rotation_euler = (0.0, 0.0, 1.571)
ob_text.scale = (20.58, 20.58, 20.58)
ob_text.lineart.crease_threshold = 0.0

# ---- collection membership
col_collection.objects.link(ob_light)
col_collection.objects.link(ob_camera)
col_collection.objects.link(ob_text)

# ---- scene / render settings (as saved in the file)
scene.camera = ob_camera
scene.frame_start = 1; scene.frame_end = 250; scene.frame_set(1)
scene.render.engine = 'BLENDER_EEVEE_NEXT'
scene.cycles.use_denoising = False
scene.cycles.samples = 128
scene.cycles.sampling_pattern = 'TABULATED_SOBOL'
scene.cycles.use_adaptive_sampling = False
scene.cycles.use_light_tree = False
scene.view_settings.view_transform = 'Filmic'
bpy.context.view_layer.update()
